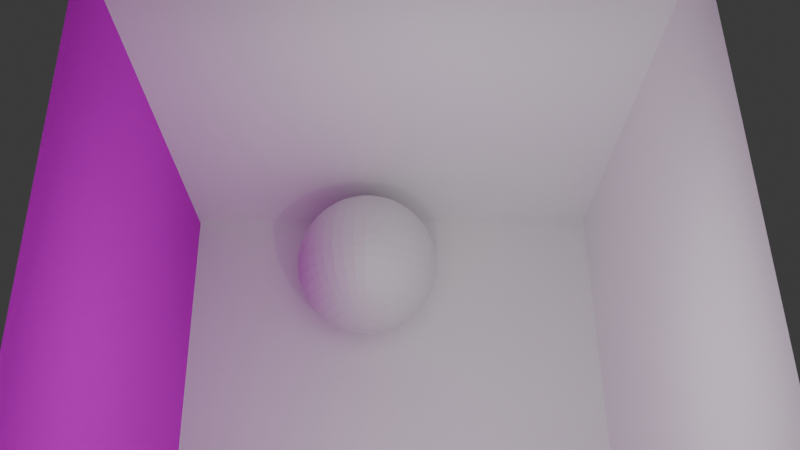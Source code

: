 # Source: baseSceneLila.blend  (saved by Blender 4.4.32; exported with 4.5.12 LTS)
import bpy
from mathutils import Matrix  # noqa: F401  (used for matrix-valued properties, if any)

bpy.ops.wm.read_factory_settings(use_empty=True)
scene = bpy.context.scene
scene.name = 'Scene'

# ---- collections
col_collection = bpy.data.collections.new('Collection'); scene.collection.children.link(col_collection)

# ---- materials (node trees are filled in below, after node groups)
mat_material_002 = bpy.data.materials.new('Material.002')
mat_material_002.preview_render_type = 'CUBE'
mat_material_003 = bpy.data.materials.new('Material.003')
mat_material_001 = bpy.data.materials.new('Material.001')

# ---- material node trees
mat_material_002.use_nodes = True; mat_material_002.node_tree.nodes.clear()
_N = mat_material_002.node_tree.nodes; _L = mat_material_002.node_tree.links
n0 = _N.new('ShaderNodeBsdfPrincipled'); n0.name = 'Principled BSDF'; n0.location = (10, 300)
n0.inputs[0].default_value = (1.0, 1.0, 1.0, 1.0)
n1 = _N.new('ShaderNodeOutputMaterial'); n1.name = 'Material Output'; n1.location = (300, 300)
_L.new(n0.outputs[0], n1.inputs[0])
n1.is_active_output = True
mat_material_003.use_nodes = True; mat_material_003.node_tree.nodes.clear()
_N = mat_material_003.node_tree.nodes; _L = mat_material_003.node_tree.links
n0 = _N.new('ShaderNodeBsdfPrincipled'); n0.name = 'Principled BSDF'; n0.location = (10, 300)
n0.inputs[0].default_value = (0.7847, 0.0, 0.8001, 1.0)
n0.inputs[2].default_value = 1.0
n0.inputs[3].default_value = 1.0
n1 = _N.new('ShaderNodeOutputMaterial'); n1.name = 'Material Output'; n1.location = (300, 300)
_L.new(n0.outputs[0], n1.inputs[0])
n1.is_active_output = True
mat_material_001.use_nodes = True; mat_material_001.node_tree.nodes.clear()
_N = mat_material_001.node_tree.nodes; _L = mat_material_001.node_tree.links
n0 = _N.new('ShaderNodeBsdfPrincipled'); n0.name = 'Principled BSDF'; n0.location = (10, 300)
n0.inputs[1].default_value = 0.1205
n0.inputs[2].default_value = 0.7
n0.inputs[3].default_value = 2.6
n1 = _N.new('ShaderNodeOutputMaterial'); n1.name = 'Material Output'; n1.location = (300, 300)
_L.new(n0.outputs[0], n1.inputs[0])
n1.is_active_output = True

# ---- world
world_world = bpy.data.worlds.new('World'); scene.world = world_world
world_world.use_nodes = True; world_world.node_tree.nodes.clear()
_N = world_world.node_tree.nodes; _L = world_world.node_tree.links
n0 = _N.new('ShaderNodeOutputWorld'); n0.name = 'World Output'; n0.location = (300, 300)
n1 = _N.new('ShaderNodeBackground'); n1.name = 'Background'; n1.location = (10, 300)
n1.inputs[0].default_value = (0.05088, 0.05088, 0.05088, 1.0)
_L.new(n1.outputs[0], n0.inputs[0])
n0.is_active_output = True
world_world.color = (0.05088, 0.05088, 0.05088)
world_world.sun_shadow_jitter_overblur = 0.0

# ---- cameras
cam_camera = bpy.data.cameras.new('Camera')
cam_camera.clip_end = 100.0
cam_camera.lens = 40.0
cam_camera.ortho_scale = 7.314

# ---- lights
light_light = bpy.data.lights.new('Light', 'POINT')
light_light.energy = 700.0
light_light.shadow_soft_size = 0.1
light_area = bpy.data.lights.new('Area', 'AREA')
light_area.energy = 500.0
light_area.size = 9.993
light_area.size_y = 1.0

# ---- meshes
me_cube_001 = bpy.data.meshes.new('Cube.001')
me_cube_001.from_pydata([(-1.0, -1.0, -1.0), (-1.0, -1.0, 1.0), (-1.0, 1.0, -1.0), (-1.0, 1.0, 1.0), (1.0, -1.0, -1.0), (1.0, -1.0, 1.0), (1.0, 1.0, -1.0), (1.0, 1.0, 1.0)], [], [(0, 1, 3, 2), (2, 3, 7, 6), (6, 7, 5, 4), (4, 5, 1, 0), (2, 6, 4, 0)])
me_cube_001.polygons.foreach_set('material_index', [0, 0, 0, 1, 0])
_uv = me_cube_001.uv_layers.new(name='UVMap')
_uv.uv.foreach_set('vector', [0.375, 0.0, 0.625, 0.0, 0.625, 0.25, 0.375, 0.25, 0.375, 0.25, 0.625, 0.25, 0.625, 0.5, 0.375, 0.5, 0.375, 0.5, 0.625, 0.5, 0.625, 0.75, 0.375, 0.75, 0.375, 0.75, 0.625, 0.75, 0.625, 1.0, 0.375, 1.0, 0.125, 0.5, 0.375, 0.5, 0.375, 0.75, 0.125, 0.75])
me_cube_001.materials.append(mat_material_002)
me_cube_001.materials.append(mat_material_003)
me_cube_001.update()
me_sphere_001 = bpy.data.meshes.new('Sphere.001')
me_sphere_001.from_pydata([(0.0, 0.309, 0.9511), (0.0, 0.5878, 0.809), (0.0, 0.7071, 0.7071), (0.0, 0.809, 0.5878), (0.0, 0.891, 0.454), (0.0, 0.9511, 0.309), (0.0, 0.9877, 0.1564), (0.0, 1.0, 0.0), (0.0, 0.9511, -0.309), (0.0, 0.891, -0.454), (0.0, 0.809, -0.5878), (0.0, 0.7071, -0.7071), (0.0, 0.309, -0.9511), (0.0, 0.1564, -0.9877), (0.02447, 0.1545, 0.9877), (0.04834, 0.3052, 0.9511), (0.07102, 0.4484, 0.891), (0.09195, 0.5805, 0.809), (0.1106, 0.6984, 0.7071), (0.1266, 0.7991, 0.5878), (0.1394, 0.88, 0.454), (0.1488, 0.9393, 0.309), (0.1545, 0.9755, 0.1564), (0.1564, 0.9877, 0.0), (0.1545, 0.9755, -0.1564), (0.1488, 0.9393, -0.309), (0.1394, 0.88, -0.454), (0.1266, 0.7991, -0.5878), (0.1106, 0.6984, -0.7071), (0.09195, 0.5805, -0.809), (0.07102, 0.4484, -0.891), (0.04834, 0.3052, -0.9511), (0.02447, 0.1545, -0.9877), (0.04834, 0.1488, 0.9877), (0.09549, 0.2939, 0.9511), (0.1403, 0.4318, 0.891), (0.1816, 0.559, 0.809), (0.2185, 0.6725, 0.7071), (0.25, 0.7694, 0.5878), (0.2753, 0.8474, 0.454), (0.2939, 0.9045, 0.309), (0.3052, 0.9393, 0.1564), (0.309, 0.9511, 0.0), (0.3052, 0.9393, -0.1564), (0.2939, 0.9045, -0.309), (0.2753, 0.8474, -0.454), (0.25, 0.7694, -0.5878), (0.2185, 0.6725, -0.7071), (0.1816, 0.559, -0.809), (0.1403, 0.4318, -0.891), (0.09549, 0.2939, -0.9511), (0.04834, 0.1488, -0.9877), (0.07102, 0.1394, 0.9877), (0.1403, 0.2753, 0.9511), (0.2061, 0.4045, 0.891), (0.2668, 0.5237, 0.809), (0.321, 0.63, 0.7071), (0.3673, 0.7208, 0.5878), (0.4045, 0.7939, 0.454), (0.4318, 0.8474, 0.309), (0.4484, 0.88, 0.1564), (0.454, 0.891, 0.0), (0.4484, 0.88, -0.1564), (0.4318, 0.8474, -0.309), (0.4045, 0.7939, -0.454), (0.3673, 0.7208, -0.5878), (0.321, 0.63, -0.7071), (0.2668, 0.5237, -0.809), (0.2061, 0.4045, -0.891), (0.1403, 0.2753, -0.9511), (0.07102, 0.1394, -0.9877), (0.09195, 0.1266, 0.9877), (0.1816, 0.25, 0.9511), (0.2668, 0.3673, 0.891), (0.3455, 0.4755, 0.809), (0.4156, 0.5721, 0.7071), (0.4755, 0.6545, 0.5878), (0.5237, 0.7208, 0.454), (0.559, 0.7694, 0.309), (0.5805, 0.7991, 0.1564), (0.5878, 0.809, 0.0), (0.5805, 0.7991, -0.1564), (0.559, 0.7694, -0.309), (0.5237, 0.7208, -0.454), (0.4755, 0.6545, -0.5878), (0.4156, 0.5721, -0.7071), (0.3455, 0.4755, -0.809), (0.2668, 0.3673, -0.891), (0.1816, 0.25, -0.9511), (0.09195, 0.1266, -0.9877), (0.0, 0.0, -1.0), (0.1106, 0.1106, 0.9877), (0.2185, 0.2185, 0.9511), (0.321, 0.321, 0.891), (0.4156, 0.4156, 0.809), (0.5, 0.5, 0.7071), (0.5721, 0.5721, 0.5878), (0.63, 0.63, 0.454), (0.6725, 0.6725, 0.309), (0.6984, 0.6984, 0.1564), (0.7071, 0.7071, 0.0), (0.6984, 0.6984, -0.1564), (0.6725, 0.6725, -0.309), (0.63, 0.63, -0.454), (0.5721, 0.5721, -0.5878), (0.5, 0.5, -0.7071), (0.4156, 0.4156, -0.809), (0.321, 0.321, -0.891), (0.2185, 0.2185, -0.9511), (0.1106, 0.1106, -0.9877), (0.1266, 0.09195, 0.9877), (0.25, 0.1816, 0.9511), (0.3673, 0.2668, 0.891), (0.4755, 0.3455, 0.809), (0.5721, 0.4156, 0.7071), (0.6545, 0.4755, 0.5878), (0.7208, 0.5237, 0.454), (0.7694, 0.559, 0.309), (0.7991, 0.5805, 0.1564), (0.809, 0.5878, 0.0), (0.7991, 0.5805, -0.1564), (0.7694, 0.559, -0.309), (0.7208, 0.5237, -0.454), (0.6545, 0.4755, -0.5878), (0.5721, 0.4156, -0.7071), (0.4755, 0.3455, -0.809), (0.3673, 0.2668, -0.891), (0.25, 0.1816, -0.9511), (0.1266, 0.09195, -0.9877), (0.1394, 0.07102, 0.9877), (0.2753, 0.1403, 0.9511), (0.4045, 0.2061, 0.891), (0.5237, 0.2668, 0.809), (0.63, 0.321, 0.7071), (0.7208, 0.3673, 0.5878), (0.7939, 0.4045, 0.454), (0.8474, 0.4318, 0.309), (0.88, 0.4484, 0.1564), (0.891, 0.454, 0.0), (0.88, 0.4484, -0.1564), (0.8474, 0.4318, -0.309), (0.7939, 0.4045, -0.454), (0.7208, 0.3673, -0.5878), (0.63, 0.321, -0.7071), (0.5237, 0.2668, -0.809), (0.4045, 0.2061, -0.891), (0.2753, 0.1403, -0.9511), (0.1394, 0.07102, -0.9877), (0.1488, 0.04834, 0.9877), (0.2939, 0.09549, 0.9511), (0.4318, 0.1403, 0.891), (0.559, 0.1816, 0.809), (0.6725, 0.2185, 0.7071), (0.7694, 0.25, 0.5878), (0.8474, 0.2753, 0.454), (0.9045, 0.2939, 0.309), (0.9393, 0.3052, 0.1564), (0.9511, 0.309, 0.0), (0.9393, 0.3052, -0.1564), (0.9045, 0.2939, -0.309), (0.8474, 0.2753, -0.454), (0.7694, 0.25, -0.5878), (0.6725, 0.2185, -0.7071), (0.559, 0.1816, -0.809), (0.4318, 0.1403, -0.891), (0.2939, 0.09549, -0.9511), (0.1488, 0.04834, -0.9877), (0.1545, 0.02447, 0.9877), (0.3052, 0.04834, 0.9511), (0.4484, 0.07102, 0.891), (0.5805, 0.09195, 0.809), (0.6984, 0.1106, 0.7071), (0.7991, 0.1266, 0.5878), (0.88, 0.1394, 0.454), (0.9393, 0.1488, 0.309), (0.9755, 0.1545, 0.1564), (0.9877, 0.1564, 0.0), (0.9755, 0.1545, -0.1564), (0.9393, 0.1488, -0.309), (0.88, 0.1394, -0.454), (0.7991, 0.1266, -0.5878), (0.6984, 0.1106, -0.7071), (0.5805, 0.09195, -0.809), (0.4484, 0.07102, -0.891), (0.3052, 0.04834, -0.9511), (0.1545, 0.02447, -0.9877), (0.1564, -2.049e-08, 0.9877), (0.309, -3.725e-08, 0.9511), (0.454, 2.235e-08, 0.891), (0.5878, -1.49e-08, 0.809), (0.7071, -5.215e-08, 0.7071), (0.809, -8.941e-08, 0.5878), (0.891, -5.96e-08, 0.454), (0.9511, -7.451e-08, 0.309), (0.9877, -5.96e-08, 0.1564), (1.0, -1.043e-07, 0.0), (0.9877, -5.96e-08, -0.1564), (0.9511, -7.451e-08, -0.309), (0.891, -5.96e-08, -0.454), (0.809, -8.941e-08, -0.5878), (0.7071, -5.215e-08, -0.7071), (0.5878, -1.49e-08, -0.809), (0.454, 2.235e-08, -0.891), (0.309, -3.725e-08, -0.9511), (0.1564, -2.049e-08, -0.9877), (0.1545, -0.02447, 0.9877), (0.3052, -0.04834, 0.9511), (0.4484, -0.07102, 0.891), (0.5805, -0.09195, 0.809), (0.6984, -0.1106, 0.7071), (0.7991, -0.1266, 0.5878), (0.88, -0.1394, 0.454), (0.9393, -0.1488, 0.309), (0.9755, -0.1545, 0.1564), (0.9877, -0.1564, 0.0), (0.9755, -0.1545, -0.1564), (0.9393, -0.1488, -0.309), (0.88, -0.1394, -0.454), (0.7991, -0.1266, -0.5878), (0.6984, -0.1106, -0.7071), (0.5805, -0.09195, -0.809), (0.4484, -0.07102, -0.891), (0.3052, -0.04834, -0.9511), (0.1545, -0.02447, -0.9877), (0.1488, -0.04834, 0.9877), (0.2939, -0.09549, 0.9511), (0.4318, -0.1403, 0.891), (0.559, -0.1816, 0.809), (0.6725, -0.2185, 0.7071), (0.7694, -0.25, 0.5878), (0.8474, -0.2753, 0.454), (0.9045, -0.2939, 0.309), (0.9393, -0.3052, 0.1564), (0.9511, -0.309, 0.0), (0.9393, -0.3052, -0.1564), (0.9045, -0.2939, -0.309), (0.8474, -0.2753, -0.454), (0.7694, -0.25, -0.5878), (0.6725, -0.2185, -0.7071), (0.559, -0.1816, -0.809), (0.4318, -0.1403, -0.891), (0.2939, -0.09549, -0.9511), (0.1488, -0.04834, -0.9877), (0.1394, -0.07102, 0.9877), (0.2753, -0.1403, 0.9511), (0.4045, -0.2061, 0.891), (0.5237, -0.2668, 0.809), (0.63, -0.321, 0.7071), (0.7208, -0.3673, 0.5878), (0.7939, -0.4045, 0.454), (0.8474, -0.4318, 0.309), (0.88, -0.4484, 0.1564), (0.891, -0.454, 0.0), (0.88, -0.4484, -0.1564), (0.8474, -0.4318, -0.309), (0.7939, -0.4045, -0.454), (0.7208, -0.3673, -0.5878), (0.63, -0.321, -0.7071), (0.5237, -0.2668, -0.809), (0.4045, -0.2061, -0.891), (0.2753, -0.1403, -0.9511), (0.1394, -0.07102, -0.9877), (0.1266, -0.09195, 0.9877), (0.25, -0.1816, 0.9511), (0.3673, -0.2668, 0.891), (0.4755, -0.3455, 0.809), (0.5721, -0.4156, 0.7071), (0.6545, -0.4755, 0.5878), (0.7208, -0.5237, 0.454), (0.7694, -0.559, 0.309), (0.7991, -0.5805, 0.1564), (0.809, -0.5878, 0.0), (0.7991, -0.5805, -0.1564), (0.7694, -0.559, -0.309), (0.7208, -0.5237, -0.454), (0.6545, -0.4755, -0.5878), (0.5721, -0.4156, -0.7071), (0.4755, -0.3455, -0.809), (0.3673, -0.2668, -0.891), (0.25, -0.1816, -0.9511), (0.1266, -0.09195, -0.9877), (0.1106, -0.1106, 0.9877), (0.2185, -0.2185, 0.9511), (0.321, -0.321, 0.891), (0.4156, -0.4156, 0.809), (0.5, -0.5, 0.7071), (0.5721, -0.5721, 0.5878), (0.63, -0.63, 0.454), (0.6725, -0.6725, 0.309), (0.6984, -0.6984, 0.1564), (0.7071, -0.7071, 0.0), (0.6984, -0.6984, -0.1564), (0.6725, -0.6725, -0.309), (0.63, -0.63, -0.454), (0.5721, -0.5721, -0.5878), (0.5, -0.5, -0.7071), (0.4156, -0.4156, -0.809), (0.321, -0.321, -0.891), (0.2185, -0.2185, -0.9511), (0.1106, -0.1106, -0.9877), (0.09195, -0.1266, 0.9877), (0.1816, -0.25, 0.9511), (0.2668, -0.3673, 0.891), (0.3455, -0.4755, 0.809), (0.4156, -0.5721, 0.7071), (0.4755, -0.6545, 0.5878), (0.5237, -0.7208, 0.454), (0.559, -0.7694, 0.309), (0.5805, -0.7991, 0.1564), (0.5878, -0.809, 0.0), (0.5805, -0.7991, -0.1564), (0.559, -0.7694, -0.309), (0.5237, -0.7208, -0.454), (0.4755, -0.6545, -0.5878), (0.4156, -0.5721, -0.7071), (0.3455, -0.4755, -0.809), (0.2668, -0.3673, -0.891), (0.1816, -0.25, -0.9511), (0.09195, -0.1266, -0.9877), (0.07102, -0.1394, 0.9877), (0.1403, -0.2753, 0.9511), (0.2061, -0.4045, 0.891), (0.2668, -0.5237, 0.809), (0.321, -0.63, 0.7071), (0.3673, -0.7208, 0.5878), (0.4045, -0.7939, 0.454), (0.4318, -0.8474, 0.309), (0.4484, -0.88, 0.1564), (0.454, -0.891, 0.0), (0.4484, -0.88, -0.1564), (0.4318, -0.8474, -0.309), (0.4045, -0.7939, -0.454), (0.3673, -0.7208, -0.5878), (0.321, -0.63, -0.7071), (0.2668, -0.5237, -0.809), (0.2061, -0.4045, -0.891), (0.1403, -0.2753, -0.9511), (0.07102, -0.1394, -0.9877), (0.04834, -0.1488, 0.9877), (0.09549, -0.2939, 0.9511), (0.1403, -0.4318, 0.891), (0.1816, -0.559, 0.809), (0.2185, -0.6725, 0.7071), (0.25, -0.7694, 0.5878), (0.2753, -0.8474, 0.454), (0.2939, -0.9045, 0.309), (0.3052, -0.9393, 0.1564), (0.309, -0.9511, 0.0), (0.3052, -0.9393, -0.1564), (0.2939, -0.9045, -0.309), (0.2753, -0.8474, -0.454), (0.25, -0.7694, -0.5878), (0.2185, -0.6725, -0.7071), (0.1816, -0.559, -0.809), (0.1403, -0.4318, -0.891), (0.09549, -0.2939, -0.9511), (0.04834, -0.1488, -0.9877), (0.02447, -0.1545, 0.9877), (0.04834, -0.3052, 0.9511), (0.07102, -0.4484, 0.891), (0.09195, -0.5805, 0.809), (0.1106, -0.6984, 0.7071), (0.1266, -0.7991, 0.5878), (0.1394, -0.88, 0.454), (0.1488, -0.9393, 0.309), (0.1545, -0.9755, 0.1564), (0.1564, -0.9877, 0.0), (0.1545, -0.9755, -0.1564), (0.1488, -0.9393, -0.309), (0.1394, -0.88, -0.454), (0.1266, -0.7991, -0.5878), (0.1106, -0.6984, -0.7071), (0.09195, -0.5805, -0.809), (0.07102, -0.4484, -0.891), (0.04834, -0.3052, -0.9511), (0.02447, -0.1545, -0.9877), (-2.98e-08, -0.1564, 0.9877), (-5.215e-08, -0.309, 0.9511), (2.235e-08, -0.454, 0.891), (-6.706e-08, -0.5878, 0.809), (-5.215e-08, -0.7071, 0.7071), (-1.341e-07, -0.809, 0.5878), (-1.043e-07, -0.891, 0.454), (-2.533e-07, -0.9511, 0.309), (-8.941e-08, -0.9877, 0.1564), (-1.639e-07, -1.0, 0.0), (-8.941e-08, -0.9877, -0.1564), (-2.533e-07, -0.9511, -0.309), (-1.043e-07, -0.891, -0.454), (-1.341e-07, -0.809, -0.5878), (-5.215e-08, -0.7071, -0.7071), (-6.706e-08, -0.5878, -0.809), (2.235e-08, -0.454, -0.891), (-5.215e-08, -0.309, -0.9511), (-2.98e-08, -0.1564, -0.9877), (-0.02447, -0.1545, 0.9877), (-0.04834, -0.3052, 0.9511), (-0.07102, -0.4484, 0.891), (-0.09195, -0.5805, 0.809), (-0.1106, -0.6984, 0.7071), (-0.1266, -0.7991, 0.5878), (-0.1394, -0.88, 0.454), (-0.1488, -0.9393, 0.309), (-0.1545, -0.9755, 0.1564), (-0.1564, -0.9877, 0.0), (-0.1545, -0.9755, -0.1564), (-0.1488, -0.9393, -0.309), (-0.1394, -0.88, -0.454), (-0.1266, -0.7991, -0.5878), (-0.1106, -0.6984, -0.7071), (-0.09195, -0.5805, -0.809), (-0.07102, -0.4484, -0.891), (-0.04834, -0.3052, -0.9511), (-0.02447, -0.1545, -0.9877), (-0.04834, -0.1488, 0.9877), (-0.09549, -0.2939, 0.9511), (-0.1403, -0.4318, 0.891), (-0.1816, -0.559, 0.809), (-0.2185, -0.6725, 0.7071), (-0.25, -0.7694, 0.5878), (-0.2753, -0.8474, 0.454), (-0.2939, -0.9045, 0.309), (-0.3052, -0.9393, 0.1564), (-0.309, -0.9511, 0.0), (-0.3052, -0.9393, -0.1564), (-0.2939, -0.9045, -0.309), (-0.2753, -0.8474, -0.454), (-0.25, -0.7694, -0.5878), (-0.2185, -0.6725, -0.7071), (-0.1816, -0.559, -0.809), (-0.1403, -0.4318, -0.891), (-0.09549, -0.2939, -0.9511), (-0.04834, -0.1488, -0.9877), (-0.07102, -0.1394, 0.9877), (-0.1403, -0.2753, 0.9511), (-0.2061, -0.4045, 0.891), (-0.2668, -0.5237, 0.809), (-0.321, -0.63, 0.7071), (-0.3673, -0.7208, 0.5878), (-0.4045, -0.7939, 0.454), (-0.4318, -0.8474, 0.309), (-0.4484, -0.88, 0.1564), (-0.454, -0.891, 0.0), (-0.4484, -0.88, -0.1564), (-0.4318, -0.8474, -0.309), (-0.4045, -0.7939, -0.454), (-0.3673, -0.7208, -0.5878), (-0.321, -0.63, -0.7071), (-0.2668, -0.5237, -0.809), (-0.2061, -0.4045, -0.891), (-0.1403, -0.2753, -0.9511), (-0.07102, -0.1394, -0.9877), (-0.09195, -0.1266, 0.9877), (-0.1816, -0.25, 0.9511), (-0.2668, -0.3673, 0.891), (-0.3455, -0.4755, 0.809), (-0.4156, -0.5721, 0.7071), (-0.4755, -0.6545, 0.5878), (-0.5237, -0.7208, 0.454), (-0.559, -0.7694, 0.309), (-0.5805, -0.7991, 0.1564), (-0.5878, -0.809, 0.0), (-0.5805, -0.7991, -0.1564), (-0.559, -0.7694, -0.309), (-0.5237, -0.7208, -0.454), (-0.4755, -0.6545, -0.5878), (-0.4156, -0.5721, -0.7071), (-0.3455, -0.4755, -0.809), (-0.2668, -0.3673, -0.891), (-0.1816, -0.25, -0.9511), (-0.09195, -0.1266, -0.9877), (-0.1106, -0.1106, 0.9877), (-0.2185, -0.2185, 0.9511), (-0.321, -0.321, 0.891), (-0.4156, -0.4156, 0.809), (-0.5, -0.5, 0.7071), (-0.5721, -0.5721, 0.5878), (-0.63, -0.63, 0.454), (-0.6725, -0.6725, 0.309), (-0.6984, -0.6984, 0.1564), (-0.7071, -0.7071, 0.0), (-0.6984, -0.6984, -0.1564), (-0.6725, -0.6725, -0.309), (-0.63, -0.63, -0.454), (-0.5721, -0.5721, -0.5878), (-0.5, -0.5, -0.7071), (-0.4156, -0.4156, -0.809), (-0.321, -0.321, -0.891), (-0.2185, -0.2185, -0.9511), (-0.1106, -0.1106, -0.9877), (-0.1266, -0.09195, 0.9877), (-0.25, -0.1816, 0.9511), (-0.3673, -0.2668, 0.891), (-0.4755, -0.3455, 0.809), (-0.5721, -0.4156, 0.7071), (-0.6545, -0.4755, 0.5878), (-0.7208, -0.5237, 0.454), (-0.7694, -0.559, 0.309), (-0.7991, -0.5805, 0.1564), (-0.809, -0.5878, 0.0), (-0.7991, -0.5805, -0.1564), (-0.7694, -0.559, -0.309), (-0.7208, -0.5237, -0.454), (-0.6545, -0.4755, -0.5878), (-0.5721, -0.4156, -0.7071), (-0.4755, -0.3455, -0.809), (-0.3673, -0.2668, -0.891), (-0.25, -0.1816, -0.9511), (-0.1266, -0.09195, -0.9877), (-0.1394, -0.07102, 0.9877), (-0.2753, -0.1403, 0.9511), (-0.4045, -0.2061, 0.891), (-0.5237, -0.2668, 0.809), (-0.63, -0.321, 0.7071), (-0.7208, -0.3673, 0.5878), (-0.7939, -0.4045, 0.454), (-0.8474, -0.4318, 0.309), (-0.88, -0.4484, 0.1564), (-0.891, -0.454, 0.0), (-0.88, -0.4484, -0.1564), (-0.8474, -0.4318, -0.309), (-0.7939, -0.4045, -0.454), (-0.7208, -0.3673, -0.5878), (-0.63, -0.321, -0.7071), (-0.5237, -0.2668, -0.809), (-0.4045, -0.2061, -0.891), (-0.2753, -0.1403, -0.9511), (-0.1394, -0.07102, -0.9877), (-0.1488, -0.04834, 0.9877), (-0.2939, -0.09549, 0.9511), (-0.4318, -0.1403, 0.891), (-0.559, -0.1816, 0.809), (-0.6725, -0.2185, 0.7071), (-0.7694, -0.25, 0.5878), (-0.8474, -0.2753, 0.454), (-0.9045, -0.2939, 0.309), (-0.9393, -0.3052, 0.1564), (-0.9511, -0.309, 0.0), (-0.9393, -0.3052, -0.1564), (-0.9045, -0.2939, -0.309), (-0.8474, -0.2753, -0.454), (-0.7694, -0.25, -0.5878), (-0.6725, -0.2185, -0.7071), (-0.559, -0.1816, -0.809), (-0.4318, -0.1403, -0.891), (-0.2939, -0.09549, -0.9511), (-0.1488, -0.04834, -0.9877), (0.0, 0.0, 1.0), (-0.1545, -0.02447, 0.9877), (-0.3052, -0.04834, 0.9511), (-0.4484, -0.07102, 0.891), (-0.5805, -0.09195, 0.809), (-0.6984, -0.1106, 0.7071), (-0.7991, -0.1266, 0.5878), (-0.88, -0.1394, 0.454), (-0.9393, -0.1488, 0.309), (-0.9755, -0.1545, 0.1564), (-0.9877, -0.1564, 0.0), (-0.9755, -0.1545, -0.1564), (-0.9393, -0.1488, -0.309), (-0.88, -0.1394, -0.454), (-0.7991, -0.1266, -0.5878), (-0.6984, -0.1106, -0.7071), (-0.5805, -0.09195, -0.809), (-0.4484, -0.07102, -0.891), (-0.3052, -0.04834, -0.9511), (-0.1545, -0.02447, -0.9877), (-0.1564, 2.421e-08, 0.9877), (-0.309, 5.588e-08, 0.9511), (-0.454, -2.235e-08, 0.891), (-0.5878, 1.118e-07, 0.809), (-0.7071, 3.725e-08, 0.7071), (-0.809, 1.937e-07, 0.5878), (-0.891, 1.639e-07, 0.454), (-0.9511, 3.129e-07, 0.309), (-0.9877, 1.192e-07, 0.1564), (-1.0, 2.235e-07, 0.0), (-0.9877, 1.192e-07, -0.1564), (-0.9511, 3.129e-07, -0.309), (-0.891, 1.639e-07, -0.454), (-0.809, 1.937e-07, -0.5878), (-0.7071, 3.725e-08, -0.7071), (-0.5878, 1.118e-07, -0.809), (-0.454, -2.235e-08, -0.891), (-0.309, 5.588e-08, -0.9511), (-0.1564, 2.421e-08, -0.9877), (-0.1545, 0.02447, 0.9877), (-0.3052, 0.04834, 0.9511), (-0.4484, 0.07102, 0.891), (-0.5805, 0.09195, 0.809), (-0.6984, 0.1106, 0.7071), (-0.7991, 0.1266, 0.5878), (-0.88, 0.1394, 0.454), (-0.9393, 0.1488, 0.309), (-0.9755, 0.1545, 0.1564), (-0.9877, 0.1564, 0.0), (-0.9755, 0.1545, -0.1564), (-0.9393, 0.1488, -0.309), (-0.88, 0.1394, -0.454), (-0.7991, 0.1266, -0.5878), (-0.6984, 0.1106, -0.7071), (-0.5805, 0.09195, -0.809), (-0.4484, 0.07102, -0.891), (-0.3052, 0.04834, -0.9511), (-0.1545, 0.02447, -0.9877), (-0.1488, 0.04834, 0.9877), (-0.2939, 0.09549, 0.9511), (-0.4318, 0.1403, 0.891), (-0.559, 0.1816, 0.809), (-0.6725, 0.2185, 0.7071), (-0.7694, 0.25, 0.5878), (-0.8474, 0.2753, 0.454), (-0.9045, 0.2939, 0.309), (-0.9393, 0.3052, 0.1564), (-0.9511, 0.309, 0.0), (-0.9393, 0.3052, -0.1564), (-0.9045, 0.2939, -0.309), (-0.8474, 0.2753, -0.454), (-0.7694, 0.25, -0.5878), (-0.6725, 0.2185, -0.7071), (-0.559, 0.1816, -0.809), (-0.4318, 0.1403, -0.891), (-0.2939, 0.09549, -0.9511), (-0.1488, 0.04834, -0.9877), (-0.1394, 0.07102, 0.9877), (-0.2753, 0.1403, 0.9511), (-0.4045, 0.2061, 0.891), (-0.5237, 0.2668, 0.809), (-0.63, 0.321, 0.7071), (-0.7208, 0.3673, 0.5878), (-0.7939, 0.4045, 0.454), (-0.8474, 0.4318, 0.309), (-0.88, 0.4484, 0.1564), (-0.891, 0.454, 0.0), (-0.88, 0.4484, -0.1564), (-0.8474, 0.4318, -0.309), (-0.7939, 0.4045, -0.454), (-0.7208, 0.3673, -0.5878), (-0.63, 0.321, -0.7071), (-0.5237, 0.2668, -0.809), (-0.4045, 0.2061, -0.891), (-0.2753, 0.1403, -0.9511), (-0.1394, 0.07102, -0.9877), (-0.1266, 0.09195, 0.9877), (-0.25, 0.1816, 0.9511), (-0.3673, 0.2668, 0.891), (-0.4755, 0.3455, 0.809), (-0.5721, 0.4156, 0.7071), (-0.6545, 0.4755, 0.5878), (-0.7208, 0.5237, 0.454), (-0.7694, 0.559, 0.309), (-0.7991, 0.5805, 0.1564), (-0.809, 0.5878, 0.0), (-0.7991, 0.5805, -0.1564), (-0.7694, 0.559, -0.309), (-0.7208, 0.5237, -0.454), (-0.6545, 0.4755, -0.5878), (-0.5721, 0.4156, -0.7071), (-0.4755, 0.3455, -0.809), (-0.3673, 0.2668, -0.891), (-0.25, 0.1816, -0.9511), (-0.1266, 0.09195, -0.9877), (-0.1106, 0.1106, 0.9877), (-0.2185, 0.2185, 0.9511), (-0.321, 0.321, 0.891), (-0.4156, 0.4156, 0.809), (-0.5, 0.5, 0.7071), (-0.5721, 0.5721, 0.5878), (-0.63, 0.63, 0.454), (-0.6725, 0.6725, 0.309), (-0.6984, 0.6984, 0.1564), (-0.7071, 0.7071, 0.0), (-0.6984, 0.6984, -0.1564), (-0.6725, 0.6725, -0.309), (-0.63, 0.63, -0.454), (-0.5721, 0.5721, -0.5878), (-0.5, 0.5, -0.7071), (-0.4156, 0.4156, -0.809), (-0.321, 0.321, -0.891), (-0.2185, 0.2185, -0.9511), (-0.1106, 0.1106, -0.9877), (-0.09195, 0.1266, 0.9877), (-0.1816, 0.25, 0.9511), (-0.2668, 0.3673, 0.891), (-0.3455, 0.4755, 0.809), (-0.4156, 0.5721, 0.7071), (-0.4755, 0.6545, 0.5878), (-0.5237, 0.7208, 0.454), (-0.559, 0.7694, 0.309), (-0.5805, 0.7991, 0.1564), (-0.5878, 0.809, 0.0), (-0.5805, 0.7991, -0.1564), (-0.559, 0.7694, -0.309), (-0.5237, 0.7208, -0.454), (-0.4755, 0.6545, -0.5878), (-0.4156, 0.5721, -0.7071), (-0.3455, 0.4755, -0.809), (-0.2668, 0.3673, -0.891), (-0.1816, 0.25, -0.9511), (-0.09195, 0.1266, -0.9877), (-0.07102, 0.1394, 0.9877), (-0.1403, 0.2753, 0.9511), (-0.2061, 0.4045, 0.891), (-0.2668, 0.5237, 0.809), (-0.321, 0.63, 0.7071), (-0.3673, 0.7208, 0.5878), (-0.4045, 0.7939, 0.454), (-0.4318, 0.8474, 0.309), (-0.4484, 0.88, 0.1564), (-0.454, 0.891, 0.0), (-0.4484, 0.88, -0.1564), (-0.4318, 0.8474, -0.309), (-0.4045, 0.7939, -0.454), (-0.3673, 0.7208, -0.5878), (-0.321, 0.63, -0.7071), (-0.2668, 0.5237, -0.809), (-0.2061, 0.4045, -0.891), (-0.1403, 0.2753, -0.9511), (-0.07102, 0.1394, -0.9877), (-0.04834, 0.1488, 0.9877), (-0.09549, 0.2939, 0.9511), (-0.1403, 0.4318, 0.891), (-0.1816, 0.559, 0.809), (-0.2185, 0.6725, 0.7071), (-0.25, 0.7694, 0.5878), (-0.2753, 0.8474, 0.454), (-0.2939, 0.9045, 0.309), (-0.3052, 0.9393, 0.1564), (-0.309, 0.9511, 0.0), (-0.3052, 0.9393, -0.1564), (-0.2939, 0.9045, -0.309), (-0.2753, 0.8474, -0.454), (-0.25, 0.7694, -0.5878), (-0.2185, 0.6725, -0.7071), (-0.1816, 0.559, -0.809), (-0.1403, 0.4318, -0.891), (-0.09549, 0.2939, -0.9511), (-0.04834, 0.1488, -0.9877), (-0.02447, 0.1545, 0.9877), (-0.04834, 0.3052, 0.9511), (-0.07102, 0.4484, 0.891), (-0.09195, 0.5805, 0.809), (-0.1106, 0.6984, 0.7071), (-0.1266, 0.7991, 0.5878), (-0.1394, 0.88, 0.454), (-0.1488, 0.9393, 0.309), (-0.1545, 0.9755, 0.1564), (-0.1564, 0.9877, 0.0), (-0.1545, 0.9755, -0.1564), (-0.1488, 0.9393, -0.309), (-0.1394, 0.88, -0.454), (-0.1266, 0.7991, -0.5878), (-0.1106, 0.6984, -0.7071), (-0.09195, 0.5805, -0.809), (-0.07102, 0.4484, -0.891), (-0.04834, 0.3052, -0.9511), (-0.02447, 0.1545, -0.9877), (3.166e-08, 0.1564, 0.9877), (-2.235e-08, 0.454, 0.891), (1.192e-07, 0.9877, -0.1564), (1.416e-07, 0.5878, -0.809), (-2.235e-08, 0.454, -0.891)], [], [(10, 9, 26, 27), (4, 3, 19, 20), (11, 10, 27, 28), (5, 4, 20, 21), (757, 547, 14), (760, 11, 28, 29), (6, 5, 21, 22), (0, 757, 14, 15), (761, 760, 29, 30), (7, 6, 22, 23), (758, 0, 15, 16), (12, 761, 30, 31), (759, 7, 23, 24), (1, 758, 16, 17), (13, 12, 31, 32), (8, 759, 24, 25), (2, 1, 17, 18), (90, 13, 32), (9, 8, 25, 26), (3, 2, 18, 19), (14, 547, 33), (29, 28, 47, 48), (22, 21, 40, 41), (15, 14, 33, 34), (30, 29, 48, 49), (23, 22, 41, 42), (16, 15, 34, 35), (31, 30, 49, 50), (24, 23, 42, 43), (17, 16, 35, 36), (32, 31, 50, 51), (25, 24, 43, 44), (18, 17, 36, 37), (90, 32, 51), (26, 25, 44, 45), (19, 18, 37, 38), (27, 26, 45, 46), (20, 19, 38, 39), (28, 27, 46, 47), (21, 20, 39, 40), (44, 43, 62, 63), (37, 36, 55, 56), (90, 51, 70), (45, 44, 63, 64), (38, 37, 56, 57), (46, 45, 64, 65), (39, 38, 57, 58), (47, 46, 65, 66), (40, 39, 58, 59), (33, 547, 52), (48, 47, 66, 67), (41, 40, 59, 60), (34, 33, 52, 53), (49, 48, 67, 68), (42, 41, 60, 61), (35, 34, 53, 54), (50, 49, 68, 69), (43, 42, 61, 62), (36, 35, 54, 55), (51, 50, 69, 70), (59, 58, 77, 78), (52, 547, 71), (67, 66, 85, 86), (60, 59, 78, 79), (53, 52, 71, 72), (68, 67, 86, 87), (61, 60, 79, 80), (54, 53, 72, 73), (69, 68, 87, 88), (62, 61, 80, 81), (55, 54, 73, 74), (70, 69, 88, 89), (63, 62, 81, 82), (56, 55, 74, 75), (90, 70, 89), (64, 63, 82, 83), (57, 56, 75, 76), (65, 64, 83, 84), (58, 57, 76, 77), (66, 65, 84, 85), (74, 73, 93, 94), (89, 88, 108, 109), (82, 81, 101, 102), (75, 74, 94, 95), (90, 89, 109), (83, 82, 102, 103), (76, 75, 95, 96), (84, 83, 103, 104), (77, 76, 96, 97), (85, 84, 104, 105), (78, 77, 97, 98), (71, 547, 91), (86, 85, 105, 106), (79, 78, 98, 99), (72, 71, 91, 92), (87, 86, 106, 107), (80, 79, 99, 100), (73, 72, 92, 93), (88, 87, 107, 108), (81, 80, 100, 101), (105, 104, 123, 124), (98, 97, 116, 117), (91, 547, 110), (106, 105, 124, 125), (99, 98, 117, 118), (92, 91, 110, 111), (107, 106, 125, 126), (100, 99, 118, 119), (93, 92, 111, 112), (108, 107, 126, 127), (101, 100, 119, 120), (94, 93, 112, 113), (109, 108, 127, 128), (102, 101, 120, 121), (95, 94, 113, 114), (90, 109, 128), (103, 102, 121, 122), (96, 95, 114, 115), (104, 103, 122, 123), (97, 96, 115, 116), (127, 126, 145, 146), (120, 119, 138, 139), (113, 112, 131, 132), (128, 127, 146, 147), (121, 120, 139, 140), (114, 113, 132, 133), (90, 128, 147), (122, 121, 140, 141), (115, 114, 133, 134), (123, 122, 141, 142), (116, 115, 134, 135), (124, 123, 142, 143), (117, 116, 135, 136), (110, 547, 129), (125, 124, 143, 144), (118, 117, 136, 137), (111, 110, 129, 130), (126, 125, 144, 145), (119, 118, 137, 138), (112, 111, 130, 131), (142, 141, 160, 161), (135, 134, 153, 154), (143, 142, 161, 162), (136, 135, 154, 155), (129, 547, 148), (144, 143, 162, 163), (137, 136, 155, 156), (130, 129, 148, 149), (145, 144, 163, 164), (138, 137, 156, 157), (131, 130, 149, 150), (146, 145, 164, 165), (139, 138, 157, 158), (132, 131, 150, 151), (147, 146, 165, 166), (140, 139, 158, 159), (133, 132, 151, 152), (90, 147, 166), (141, 140, 159, 160), (134, 133, 152, 153), (157, 156, 175, 176), (150, 149, 168, 169), (165, 164, 183, 184), (158, 157, 176, 177), (151, 150, 169, 170), (166, 165, 184, 185), (159, 158, 177, 178), (152, 151, 170, 171), (90, 166, 185), (160, 159, 178, 179), (153, 152, 171, 172), (161, 160, 179, 180), (154, 153, 172, 173), (162, 161, 180, 181), (155, 154, 173, 174), (148, 547, 167), (163, 162, 181, 182), (156, 155, 174, 175), (149, 148, 167, 168), (164, 163, 182, 183), (172, 171, 190, 191), (180, 179, 198, 199), (173, 172, 191, 192), (181, 180, 199, 200), (174, 173, 192, 193), (167, 547, 186), (182, 181, 200, 201), (175, 174, 193, 194), (168, 167, 186, 187), (183, 182, 201, 202), (176, 175, 194, 195), (169, 168, 187, 188), (184, 183, 202, 203), (177, 176, 195, 196), (170, 169, 188, 189), (185, 184, 203, 204), (178, 177, 196, 197), (171, 170, 189, 190), (90, 185, 204), (179, 178, 197, 198), (187, 186, 205, 206), (202, 201, 220, 221), (195, 194, 213, 214), (188, 187, 206, 207), (203, 202, 221, 222), (196, 195, 214, 215), (189, 188, 207, 208), (204, 203, 222, 223), (197, 196, 215, 216), (190, 189, 208, 209), (90, 204, 223), (198, 197, 216, 217), (191, 190, 209, 210), (199, 198, 217, 218), (192, 191, 210, 211), (200, 199, 218, 219), (193, 192, 211, 212), (186, 547, 205), (201, 200, 219, 220), (194, 193, 212, 213), (217, 216, 235, 236), (210, 209, 228, 229), (218, 217, 236, 237), (211, 210, 229, 230), (219, 218, 237, 238), (212, 211, 230, 231), (205, 547, 224), (220, 219, 238, 239), (213, 212, 231, 232), (206, 205, 224, 225), (221, 220, 239, 240), (214, 213, 232, 233), (207, 206, 225, 226), (222, 221, 240, 241), (215, 214, 233, 234), (208, 207, 226, 227), (223, 222, 241, 242), (216, 215, 234, 235), (209, 208, 227, 228), (90, 223, 242), (232, 231, 250, 251), (225, 224, 243, 244), (240, 239, 258, 259), (233, 232, 251, 252), (226, 225, 244, 245), (241, 240, 259, 260), (234, 233, 252, 253), (227, 226, 245, 246), (242, 241, 260, 261), (235, 234, 253, 254), (228, 227, 246, 247), (90, 242, 261), (236, 235, 254, 255), (229, 228, 247, 248), (237, 236, 255, 256), (230, 229, 248, 249), (238, 237, 256, 257), (231, 230, 249, 250), (224, 547, 243), (239, 238, 257, 258), (247, 246, 265, 266), (90, 261, 280), (255, 254, 273, 274), (248, 247, 266, 267), (256, 255, 274, 275), (249, 248, 267, 268), (257, 256, 275, 276), (250, 249, 268, 269), (243, 547, 262), (258, 257, 276, 277), (251, 250, 269, 270), (244, 243, 262, 263), (259, 258, 277, 278), (252, 251, 270, 271), (245, 244, 263, 264), (260, 259, 278, 279), (253, 252, 271, 272), (246, 245, 264, 265), (261, 260, 279, 280), (254, 253, 272, 273), (262, 547, 281), (277, 276, 295, 296), (270, 269, 288, 289), (263, 262, 281, 282), (278, 277, 296, 297), (271, 270, 289, 290), (264, 263, 282, 283), (279, 278, 297, 298), (272, 271, 290, 291), (265, 264, 283, 284), (280, 279, 298, 299), (273, 272, 291, 292), (266, 265, 284, 285), (90, 280, 299), (274, 273, 292, 293), (267, 266, 285, 286), (275, 274, 293, 294), (268, 267, 286, 287), (276, 275, 294, 295), (269, 268, 287, 288), (299, 298, 317, 318), (292, 291, 310, 311), (285, 284, 303, 304), (90, 299, 318), (293, 292, 311, 312), (286, 285, 304, 305), (294, 293, 312, 313), (287, 286, 305, 306), (295, 294, 313, 314), (288, 287, 306, 307), (281, 547, 300), (296, 295, 314, 315), (289, 288, 307, 308), (282, 281, 300, 301), (297, 296, 315, 316), (290, 289, 308, 309), (283, 282, 301, 302), (298, 297, 316, 317), (291, 290, 309, 310), (284, 283, 302, 303), (314, 313, 332, 333), (307, 306, 325, 326), (300, 547, 319), (315, 314, 333, 334), (308, 307, 326, 327), (301, 300, 319, 320), (316, 315, 334, 335), (309, 308, 327, 328), (302, 301, 320, 321), (317, 316, 335, 336), (310, 309, 328, 329), (303, 302, 321, 322), (318, 317, 336, 337), (311, 310, 329, 330), (304, 303, 322, 323), (90, 318, 337), (312, 311, 330, 331), (305, 304, 323, 324), (313, 312, 331, 332), (306, 305, 324, 325), (329, 328, 347, 348), (322, 321, 340, 341), (337, 336, 355, 356), (330, 329, 348, 349), (323, 322, 341, 342), (90, 337, 356), (331, 330, 349, 350), (324, 323, 342, 343), (332, 331, 350, 351), (325, 324, 343, 344), (333, 332, 351, 352), (326, 325, 344, 345), (319, 547, 338), (334, 333, 352, 353), (327, 326, 345, 346), (320, 319, 338, 339), (335, 334, 353, 354), (328, 327, 346, 347), (321, 320, 339, 340), (336, 335, 354, 355), (344, 343, 362, 363), (352, 351, 370, 371), (345, 344, 363, 364), (338, 547, 357), (353, 352, 371, 372), (346, 345, 364, 365), (339, 338, 357, 358), (354, 353, 372, 373), (347, 346, 365, 366), (340, 339, 358, 359), (355, 354, 373, 374), (348, 347, 366, 367), (341, 340, 359, 360), (356, 355, 374, 375), (349, 348, 367, 368), (342, 341, 360, 361), (90, 356, 375), (350, 349, 368, 369), (343, 342, 361, 362), (351, 350, 369, 370), (359, 358, 377, 378), (374, 373, 392, 393), (367, 366, 385, 386), (360, 359, 378, 379), (375, 374, 393, 394), (368, 367, 386, 387), (361, 360, 379, 380), (90, 375, 394), (369, 368, 387, 388), (362, 361, 380, 381), (370, 369, 388, 389), (363, 362, 381, 382), (371, 370, 389, 390), (364, 363, 382, 383), (357, 547, 376), (372, 371, 390, 391), (365, 364, 383, 384), (358, 357, 376, 377), (373, 372, 391, 392), (366, 365, 384, 385), (389, 388, 407, 408), (382, 381, 400, 401), (390, 389, 408, 409), (383, 382, 401, 402), (376, 547, 395), (391, 390, 409, 410), (384, 383, 402, 403), (377, 376, 395, 396), (392, 391, 410, 411), (385, 384, 403, 404), (378, 377, 396, 397), (393, 392, 411, 412), (386, 385, 404, 405), (379, 378, 397, 398), (394, 393, 412, 413), (387, 386, 405, 406), (380, 379, 398, 399), (90, 394, 413), (388, 387, 406, 407), (381, 380, 399, 400), (404, 403, 422, 423), (397, 396, 415, 416), (412, 411, 430, 431), (405, 404, 423, 424), (398, 397, 416, 417), (413, 412, 431, 432), (406, 405, 424, 425), (399, 398, 417, 418), (90, 413, 432), (407, 406, 425, 426), (400, 399, 418, 419), (408, 407, 426, 427), (401, 400, 419, 420), (409, 408, 427, 428), (402, 401, 420, 421), (395, 547, 414), (410, 409, 428, 429), (403, 402, 421, 422), (396, 395, 414, 415), (411, 410, 429, 430), (419, 418, 437, 438), (427, 426, 445, 446), (420, 419, 438, 439), (428, 427, 446, 447), (421, 420, 439, 440), (414, 547, 433), (429, 428, 447, 448), (422, 421, 440, 441), (415, 414, 433, 434), (430, 429, 448, 449), (423, 422, 441, 442), (416, 415, 434, 435), (431, 430, 449, 450), (424, 423, 442, 443), (417, 416, 435, 436), (432, 431, 450, 451), (425, 424, 443, 444), (418, 417, 436, 437), (90, 432, 451), (426, 425, 444, 445), (434, 433, 452, 453), (449, 448, 467, 468), (442, 441, 460, 461), (435, 434, 453, 454), (450, 449, 468, 469), (443, 442, 461, 462), (436, 435, 454, 455), (451, 450, 469, 470), (444, 443, 462, 463), (437, 436, 455, 456), (90, 451, 470), (445, 444, 463, 464), (438, 437, 456, 457), (446, 445, 464, 465), (439, 438, 457, 458), (447, 446, 465, 466), (440, 439, 458, 459), (433, 547, 452), (448, 447, 466, 467), (441, 440, 459, 460), (90, 470, 489), (464, 463, 482, 483), (457, 456, 475, 476), (465, 464, 483, 484), (458, 457, 476, 477), (466, 465, 484, 485), (459, 458, 477, 478), (452, 547, 471), (467, 466, 485, 486), (460, 459, 478, 479), (453, 452, 471, 472), (468, 467, 486, 487), (461, 460, 479, 480), (454, 453, 472, 473), (469, 468, 487, 488), (462, 461, 480, 481), (455, 454, 473, 474), (470, 469, 488, 489), (463, 462, 481, 482), (456, 455, 474, 475), (486, 485, 504, 505), (479, 478, 497, 498), (472, 471, 490, 491), (487, 486, 505, 506), (480, 479, 498, 499), (473, 472, 491, 492), (488, 487, 506, 507), (481, 480, 499, 500), (474, 473, 492, 493), (489, 488, 507, 508), (482, 481, 500, 501), (475, 474, 493, 494), (90, 489, 508), (483, 482, 501, 502), (476, 475, 494, 495), (484, 483, 502, 503), (477, 476, 495, 496), (485, 484, 503, 504), (478, 477, 496, 497), (471, 547, 490), (501, 500, 519, 520), (494, 493, 512, 513), (90, 508, 527), (502, 501, 520, 521), (495, 494, 513, 514), (503, 502, 521, 522), (496, 495, 514, 515), (504, 503, 522, 523), (497, 496, 515, 516), (490, 547, 509), (505, 504, 523, 524), (498, 497, 516, 517), (491, 490, 509, 510), (506, 505, 524, 525), (499, 498, 517, 518), (492, 491, 510, 511), (507, 506, 525, 526), (500, 499, 518, 519), (493, 492, 511, 512), (508, 507, 526, 527), (516, 515, 534, 535), (509, 547, 528), (524, 523, 542, 543), (517, 516, 535, 536), (510, 509, 528, 529), (525, 524, 543, 544), (518, 517, 536, 537), (511, 510, 529, 530), (526, 525, 544, 545), (519, 518, 537, 538), (512, 511, 530, 531), (527, 526, 545, 546), (520, 519, 538, 539), (513, 512, 531, 532), (90, 527, 546), (521, 520, 539, 540), (514, 513, 532, 533), (522, 521, 540, 541), (515, 514, 533, 534), (523, 522, 541, 542), (531, 530, 550, 551), (546, 545, 565, 566), (539, 538, 558, 559), (532, 531, 551, 552), (90, 546, 566), (540, 539, 559, 560), (533, 532, 552, 553), (541, 540, 560, 561), (534, 533, 553, 554), (542, 541, 561, 562), (535, 534, 554, 555), (528, 547, 548), (543, 542, 562, 563), (536, 535, 555, 556), (529, 528, 548, 549), (544, 543, 563, 564), (537, 536, 556, 557), (530, 529, 549, 550), (545, 544, 564, 565), (538, 537, 557, 558), (562, 561, 580, 581), (555, 554, 573, 574), (548, 547, 567), (563, 562, 581, 582), (556, 555, 574, 575), (549, 548, 567, 568), (564, 563, 582, 583), (557, 556, 575, 576), (550, 549, 568, 569), (565, 564, 583, 584), (558, 557, 576, 577), (551, 550, 569, 570), (566, 565, 584, 585), (559, 558, 577, 578), (552, 551, 570, 571), (90, 566, 585), (560, 559, 578, 579), (553, 552, 571, 572), (561, 560, 579, 580), (554, 553, 572, 573), (577, 576, 595, 596), (570, 569, 588, 589), (585, 584, 603, 604), (578, 577, 596, 597), (571, 570, 589, 590), (90, 585, 604), (579, 578, 597, 598), (572, 571, 590, 591), (580, 579, 598, 599), (573, 572, 591, 592), (581, 580, 599, 600), (574, 573, 592, 593), (567, 547, 586), (582, 581, 600, 601), (575, 574, 593, 594), (568, 567, 586, 587), (583, 582, 601, 602), (576, 575, 594, 595), (569, 568, 587, 588), (584, 583, 602, 603), (592, 591, 610, 611), (600, 599, 618, 619), (593, 592, 611, 612), (586, 547, 605), (601, 600, 619, 620), (594, 593, 612, 613), (587, 586, 605, 606), (602, 601, 620, 621), (595, 594, 613, 614), (588, 587, 606, 607), (603, 602, 621, 622), (596, 595, 614, 615), (589, 588, 607, 608), (604, 603, 622, 623), (597, 596, 615, 616), (590, 589, 608, 609), (90, 604, 623), (598, 597, 616, 617), (591, 590, 609, 610), (599, 598, 617, 618), (607, 606, 625, 626), (622, 621, 640, 641), (615, 614, 633, 634), (608, 607, 626, 627), (623, 622, 641, 642), (616, 615, 634, 635), (609, 608, 627, 628), (90, 623, 642), (617, 616, 635, 636), (610, 609, 628, 629), (618, 617, 636, 637), (611, 610, 629, 630), (619, 618, 637, 638), (612, 611, 630, 631), (605, 547, 624), (620, 619, 638, 639), (613, 612, 631, 632), (606, 605, 624, 625), (621, 620, 639, 640), (614, 613, 632, 633), (637, 636, 655, 656), (630, 629, 648, 649), (638, 637, 656, 657), (631, 630, 649, 650), (624, 547, 643), (639, 638, 657, 658), (632, 631, 650, 651), (625, 624, 643, 644), (640, 639, 658, 659), (633, 632, 651, 652), (626, 625, 644, 645), (641, 640, 659, 660), (634, 633, 652, 653), (627, 626, 645, 646), (642, 641, 660, 661), (635, 634, 653, 654), (628, 627, 646, 647), (90, 642, 661), (636, 635, 654, 655), (629, 628, 647, 648), (659, 658, 677, 678), (652, 651, 670, 671), (645, 644, 663, 664), (660, 659, 678, 679), (653, 652, 671, 672), (646, 645, 664, 665), (661, 660, 679, 680), (654, 653, 672, 673), (647, 646, 665, 666), (90, 661, 680), (655, 654, 673, 674), (648, 647, 666, 667), (656, 655, 674, 675), (649, 648, 667, 668), (657, 656, 675, 676), (650, 649, 668, 669), (643, 547, 662), (658, 657, 676, 677), (651, 650, 669, 670), (644, 643, 662, 663), (674, 673, 692, 693), (667, 666, 685, 686), (675, 674, 693, 694), (668, 667, 686, 687), (676, 675, 694, 695), (669, 668, 687, 688), (662, 547, 681), (677, 676, 695, 696), (670, 669, 688, 689), (663, 662, 681, 682), (678, 677, 696, 697), (671, 670, 689, 690), (664, 663, 682, 683), (679, 678, 697, 698), (672, 671, 690, 691), (665, 664, 683, 684), (680, 679, 698, 699), (673, 672, 691, 692), (666, 665, 684, 685), (90, 680, 699), (689, 688, 707, 708), (682, 681, 700, 701), (697, 696, 715, 716), (690, 689, 708, 709), (683, 682, 701, 702), (698, 697, 716, 717), (691, 690, 709, 710), (684, 683, 702, 703), (699, 698, 717, 718), (692, 691, 710, 711), (685, 684, 703, 704), (90, 699, 718), (693, 692, 711, 712), (686, 685, 704, 705), (694, 693, 712, 713), (687, 686, 705, 706), (695, 694, 713, 714), (688, 687, 706, 707), (681, 547, 700), (696, 695, 714, 715), (704, 703, 722, 723), (90, 718, 737), (712, 711, 730, 731), (705, 704, 723, 724), (713, 712, 731, 732), (706, 705, 724, 725), (714, 713, 732, 733), (707, 706, 725, 726), (700, 547, 719), (715, 714, 733, 734), (708, 707, 726, 727), (701, 700, 719, 720), (716, 715, 734, 735), (709, 708, 727, 728), (702, 701, 720, 721), (717, 716, 735, 736), (710, 709, 728, 729), (703, 702, 721, 722), (718, 717, 736, 737), (711, 710, 729, 730), (719, 547, 738), (734, 733, 752, 753), (727, 726, 745, 746), (720, 719, 738, 739), (735, 734, 753, 754), (728, 727, 746, 747), (721, 720, 739, 740), (736, 735, 754, 755), (729, 728, 747, 748), (722, 721, 740, 741), (737, 736, 755, 756), (730, 729, 748, 749), (723, 722, 741, 742), (90, 737, 756), (731, 730, 749, 750), (724, 723, 742, 743), (732, 731, 750, 751), (725, 724, 743, 744), (733, 732, 751, 752), (726, 725, 744, 745), (749, 748, 759, 8), (742, 741, 1, 2), (90, 756, 13), (750, 749, 8, 9), (743, 742, 2, 3), (751, 750, 9, 10), (744, 743, 3, 4), (752, 751, 10, 11), (745, 744, 4, 5), (738, 547, 757), (753, 752, 11, 760), (746, 745, 5, 6), (739, 738, 757, 0), (754, 753, 760, 761), (747, 746, 6, 7), (740, 739, 0, 758), (755, 754, 761, 12), (748, 747, 7, 759), (741, 740, 758, 1), (756, 755, 12, 13)])
_uv = me_sphere_001.uv_layers.new(name='UVMap')
_uv.uv.foreach_set('vector', [0.75, 0.3, 0.75, 0.35, 0.725, 0.35, 0.725, 0.3, 0.75, 0.65, 0.75, 0.7, 0.725, 0.7, 0.725, 0.65, 0.75, 0.25, 0.75, 0.3, 0.725, 0.3, 0.725, 0.25, 0.75, 0.6, 0.75, 0.65, 0.725, 0.65, 0.725, 0.6, 0.75, 0.95, 0.7375, 1.0, 0.725, 0.95, 0.75, 0.2, 0.75, 0.25, 0.725, 0.25, 0.725, 0.2, 0.75, 0.55, 0.75, 0.6, 0.725, 0.6, 0.725, 0.55, 0.75, 0.9, 0.75, 0.95, 0.725, 0.95, 0.725, 0.9, 0.75, 0.15, 0.75, 0.2, 0.725, 0.2, 0.725, 0.15, 0.75, 0.5, 0.75, 0.55, 0.725, 0.55, 0.725, 0.5, 0.75, 0.85, 0.75, 0.9, 0.725, 0.9, 0.725, 0.85, 0.75, 0.1, 0.75, 0.15, 0.725, 0.15, 0.725, 0.1, 0.75, 0.45, 0.75, 0.5, 0.725, 0.5, 0.725, 0.45, 0.75, 0.8, 0.75, 0.85, 0.725, 0.85, 0.725, 0.8, 0.75, 0.05, 0.75, 0.1, 0.725, 0.1, 0.725, 0.05, 0.75, 0.4, 0.75, 0.45, 0.725, 0.45, 0.725, 0.4, 0.75, 0.75, 0.75, 0.8, 0.725, 0.8, 0.725, 0.75, 0.7375, 5.96e-08, 0.75, 0.05, 0.725, 0.05, 0.75, 0.35, 0.75, 0.4, 0.725, 0.4, 0.725, 0.35, 0.75, 0.7, 0.75, 0.75, 0.725, 0.75, 0.725, 0.7, 0.725, 0.95, 0.7125, 1.0, 0.7, 0.95, 0.725, 0.2, 0.725, 0.25, 0.7, 0.25, 0.7, 0.2, 0.725, 0.55, 0.725, 0.6, 0.7, 0.6, 0.7, 0.55, 0.725, 0.9, 0.725, 0.95, 0.7, 0.95, 0.7, 0.9, 0.725, 0.15, 0.725, 0.2, 0.7, 0.2, 0.7, 0.15, 0.725, 0.5, 0.725, 0.55, 0.7, 0.55, 0.7, 0.5, 0.725, 0.85, 0.725, 0.9, 0.7, 0.9, 0.7, 0.85, 0.725, 0.1, 0.725, 0.15, 0.7, 0.15, 0.7, 0.1, 0.725, 0.45, 0.725, 0.5, 0.7, 0.5, 0.7, 0.45, 0.725, 0.8, 0.725, 0.85, 0.7, 0.85, 0.7, 0.8, 0.725, 0.05, 0.725, 0.1, 0.7, 0.1, 0.7, 0.05, 0.725, 0.4, 0.725, 0.45, 0.7, 0.45, 0.7, 0.4, 0.725, 0.75, 0.725, 0.8, 0.7, 0.8, 0.7, 0.75, 0.7125, 5.96e-08, 0.725, 0.05, 0.7, 0.05, 0.725, 0.35, 0.725, 0.4, 0.7, 0.4, 0.7, 0.35, 0.725, 0.7, 0.725, 0.75, 0.7, 0.75, 0.7, 0.7, 0.725, 0.3, 0.725, 0.35, 0.7, 0.35, 0.7, 0.3, 0.725, 0.65, 0.725, 0.7, 0.7, 0.7, 0.7, 0.65, 0.725, 0.25, 0.725, 0.3, 0.7, 0.3, 0.7, 0.25, 0.725, 0.6, 0.725, 0.65, 0.7, 0.65, 0.7, 0.6, 0.7, 0.4, 0.7, 0.45, 0.675, 0.45, 0.675, 0.4, 0.7, 0.75, 0.7, 0.8, 0.675, 0.8, 0.675, 0.75, 0.6875, 5.96e-08, 0.7, 0.05, 0.675, 0.05, 0.7, 0.35, 0.7, 0.4, 0.675, 0.4, 0.675, 0.35, 0.7, 0.7, 0.7, 0.75, 0.675, 0.75, 0.675, 0.7, 0.7, 0.3, 0.7, 0.35, 0.675, 0.35, 0.675, 0.3, 0.7, 0.65, 0.7, 0.7, 0.675, 0.7, 0.675, 0.65, 0.7, 0.25, 0.7, 0.3, 0.675, 0.3, 0.675, 0.25, 0.7, 0.6, 0.7, 0.65, 0.675, 0.65, 0.675, 0.6, 0.7, 0.95, 0.6875, 1.0, 0.675, 0.95, 0.7, 0.2, 0.7, 0.25, 0.675, 0.25, 0.675, 0.2, 0.7, 0.55, 0.7, 0.6, 0.675, 0.6, 0.675, 0.55, 0.7, 0.9, 0.7, 0.95, 0.675, 0.95, 0.675, 0.9, 0.7, 0.15, 0.7, 0.2, 0.675, 0.2, 0.675, 0.15, 0.7, 0.5, 0.7, 0.55, 0.675, 0.55, 0.675, 0.5, 0.7, 0.85, 0.7, 0.9, 0.675, 0.9, 0.675, 0.85, 0.7, 0.1, 0.7, 0.15, 0.675, 0.15, 0.675, 0.1, 0.7, 0.45, 0.7, 0.5, 0.675, 0.5, 0.675, 0.45, 0.7, 0.8, 0.7, 0.85, 0.675, 0.85, 0.675, 0.8, 0.7, 0.05, 0.7, 0.1, 0.675, 0.1, 0.675, 0.05, 0.675, 0.6, 0.675, 0.65, 0.65, 0.65, 0.65, 0.6, 0.675, 0.95, 0.6625, 1.0, 0.65, 0.95, 0.675, 0.2, 0.675, 0.25, 0.65, 0.25, 0.65, 0.2, 0.675, 0.55, 0.675, 0.6, 0.65, 0.6, 0.65, 0.55, 0.675, 0.9, 0.675, 0.95, 0.65, 0.95, 0.65, 0.9, 0.675, 0.15, 0.675, 0.2, 0.65, 0.2, 0.65, 0.15, 0.675, 0.5, 0.675, 0.55, 0.65, 0.55, 0.65, 0.5, 0.675, 0.85, 0.675, 0.9, 0.65, 0.9, 0.65, 0.85, 0.675, 0.1, 0.675, 0.15, 0.65, 0.15, 0.65, 0.1, 0.675, 0.45, 0.675, 0.5, 0.65, 0.5, 0.65, 0.45, 0.675, 0.8, 0.675, 0.85, 0.65, 0.85, 0.65, 0.8, 0.675, 0.05, 0.675, 0.1, 0.65, 0.1, 0.65, 0.05, 0.675, 0.4, 0.675, 0.45, 0.65, 0.45, 0.65, 0.4, 0.675, 0.75, 0.675, 0.8, 0.65, 0.8, 0.65, 0.75, 0.6625, 5.96e-08, 0.675, 0.05, 0.65, 0.05, 0.675, 0.35, 0.675, 0.4, 0.65, 0.4, 0.65, 0.35, 0.675, 0.7, 0.675, 0.75, 0.65, 0.75, 0.65, 0.7, 0.675, 0.3, 0.675, 0.35, 0.65, 0.35, 0.65, 0.3, 0.675, 0.65, 0.675, 0.7, 0.65, 0.7, 0.65, 0.65, 0.675, 0.25, 0.675, 0.3, 0.65, 0.3, 0.65, 0.25, 0.65, 0.8, 0.65, 0.85, 0.625, 0.85, 0.625, 0.8, 0.65, 0.05, 0.65, 0.1, 0.625, 0.1, 0.625, 0.05, 0.65, 0.4, 0.65, 0.45, 0.625, 0.45, 0.625, 0.4, 0.65, 0.75, 0.65, 0.8, 0.625, 0.8, 0.625, 0.75, 0.6375, 5.96e-08, 0.65, 0.05, 0.625, 0.05, 0.65, 0.35, 0.65, 0.4, 0.625, 0.4, 0.625, 0.35, 0.65, 0.7, 0.65, 0.75, 0.625, 0.75, 0.625, 0.7, 0.65, 0.3, 0.65, 0.35, 0.625, 0.35, 0.625, 0.3, 0.65, 0.65, 0.65, 0.7, 0.625, 0.7, 0.625, 0.65, 0.65, 0.25, 0.65, 0.3, 0.625, 0.3, 0.625, 0.25, 0.65, 0.6, 0.65, 0.65, 0.625, 0.65, 0.625, 0.6, 0.65, 0.95, 0.6375, 1.0, 0.625, 0.95, 0.65, 0.2, 0.65, 0.25, 0.625, 0.25, 0.625, 0.2, 0.65, 0.55, 0.65, 0.6, 0.625, 0.6, 0.625, 0.55, 0.65, 0.9, 0.65, 0.95, 0.625, 0.95, 0.625, 0.9, 0.65, 0.15, 0.65, 0.2, 0.625, 0.2, 0.625, 0.15, 0.65, 0.5, 0.65, 0.55, 0.625, 0.55, 0.625, 0.5, 0.65, 0.85, 0.65, 0.9, 0.625, 0.9, 0.625, 0.85, 0.65, 0.1, 0.65, 0.15, 0.625, 0.15, 0.625, 0.1, 0.65, 0.45, 0.65, 0.5, 0.625, 0.5, 0.625, 0.45, 0.625, 0.25, 0.625, 0.3, 0.6, 0.3, 0.6, 0.25, 0.625, 0.6, 0.625, 0.65, 0.6, 0.65, 0.6, 0.6, 0.625, 0.95, 0.6125, 1.0, 0.6, 0.95, 0.625, 0.2, 0.625, 0.25, 0.6, 0.25, 0.6, 0.2, 0.625, 0.55, 0.625, 0.6, 0.6, 0.6, 0.6, 0.55, 0.625, 0.9, 0.625, 0.95, 0.6, 0.95, 0.6, 0.9, 0.625, 0.15, 0.625, 0.2, 0.6, 0.2, 0.6, 0.15, 0.625, 0.5, 0.625, 0.55, 0.6, 0.55, 0.6, 0.5, 0.625, 0.85, 0.625, 0.9, 0.6, 0.9, 0.6, 0.85, 0.625, 0.1, 0.625, 0.15, 0.6, 0.15, 0.6, 0.1, 0.625, 0.45, 0.625, 0.5, 0.6, 0.5, 0.6, 0.45, 0.625, 0.8, 0.625, 0.85, 0.6, 0.85, 0.6, 0.8, 0.625, 0.05, 0.625, 0.1, 0.6, 0.1, 0.6, 0.05, 0.625, 0.4, 0.625, 0.45, 0.6, 0.45, 0.6, 0.4, 0.625, 0.75, 0.625, 0.8, 0.6, 0.8, 0.6, 0.75, 0.6125, 5.96e-08, 0.625, 0.05, 0.6, 0.05, 0.625, 0.35, 0.625, 0.4, 0.6, 0.4, 0.6, 0.35, 0.625, 0.7, 0.625, 0.75, 0.6, 0.75, 0.6, 0.7, 0.625, 0.3, 0.625, 0.35, 0.6, 0.35, 0.6, 0.3, 0.625, 0.65, 0.625, 0.7, 0.6, 0.7, 0.6, 0.65, 0.6, 0.1, 0.6, 0.15, 0.575, 0.15, 0.575, 0.1, 0.6, 0.45, 0.6, 0.5, 0.575, 0.5, 0.575, 0.45, 0.6, 0.8, 0.6, 0.85, 0.575, 0.85, 0.575, 0.8, 0.6, 0.05, 0.6, 0.1, 0.575, 0.1, 0.575, 0.05, 0.6, 0.4, 0.6, 0.45, 0.575, 0.45, 0.575, 0.4, 0.6, 0.75, 0.6, 0.8, 0.575, 0.8, 0.575, 0.75, 0.5875, 5.96e-08, 0.6, 0.05, 0.575, 0.05, 0.6, 0.35, 0.6, 0.4, 0.575, 0.4, 0.575, 0.35, 0.6, 0.7, 0.6, 0.75, 0.575, 0.75, 0.575, 0.7, 0.6, 0.3, 0.6, 0.35, 0.575, 0.35, 0.575, 0.3, 0.6, 0.65, 0.6, 0.7, 0.575, 0.7, 0.575, 0.65, 0.6, 0.25, 0.6, 0.3, 0.575, 0.3, 0.575, 0.25, 0.6, 0.6, 0.6, 0.65, 0.575, 0.65, 0.575, 0.6, 0.6, 0.95, 0.5875, 1.0, 0.575, 0.95, 0.6, 0.2, 0.6, 0.25, 0.575, 0.25, 0.575, 0.2, 0.6, 0.55, 0.6, 0.6, 0.575, 0.6, 0.575, 0.55, 0.6, 0.9, 0.6, 0.95, 0.575, 0.95, 0.575, 0.9, 0.6, 0.15, 0.6, 0.2, 0.575, 0.2, 0.575, 0.15, 0.6, 0.5, 0.6, 0.55, 0.575, 0.55, 0.575, 0.5, 0.6, 0.85, 0.6, 0.9, 0.575, 0.9, 0.575, 0.85, 0.575, 0.3, 0.575, 0.35, 0.55, 0.35, 0.55, 0.3, 0.575, 0.65, 0.575, 0.7, 0.55, 0.7, 0.55, 0.65, 0.575, 0.25, 0.575, 0.3, 0.55, 0.3, 0.55, 0.25, 0.575, 0.6, 0.575, 0.65, 0.55, 0.65, 0.55, 0.6, 0.575, 0.95, 0.5625, 1.0, 0.55, 0.95, 0.575, 0.2, 0.575, 0.25, 0.55, 0.25, 0.55, 0.2, 0.575, 0.55, 0.575, 0.6, 0.55, 0.6, 0.55, 0.55, 0.575, 0.9, 0.575, 0.95, 0.55, 0.95, 0.55, 0.9, 0.575, 0.15, 0.575, 0.2, 0.55, 0.2, 0.55, 0.15, 0.575, 0.5, 0.575, 0.55, 0.55, 0.55, 0.55, 0.5, 0.575, 0.85, 0.575, 0.9, 0.55, 0.9, 0.55, 0.85, 0.575, 0.1, 0.575, 0.15, 0.55, 0.15, 0.55, 0.1, 0.575, 0.45, 0.575, 0.5, 0.55, 0.5, 0.55, 0.45, 0.575, 0.8, 0.575, 0.85, 0.55, 0.85, 0.55, 0.8, 0.575, 0.05, 0.575, 0.1, 0.55, 0.1, 0.55, 0.05, 0.575, 0.4, 0.575, 0.45, 0.55, 0.45, 0.55, 0.4, 0.575, 0.75, 0.575, 0.8, 0.55, 0.8, 0.55, 0.75, 0.5625, 5.96e-08, 0.575, 0.05, 0.55, 0.05, 0.575, 0.35, 0.575, 0.4, 0.55, 0.4, 0.55, 0.35, 0.575, 0.7, 0.575, 0.75, 0.55, 0.75, 0.55, 0.7, 0.55, 0.5, 0.55, 0.55, 0.525, 0.55, 0.525, 0.5, 0.55, 0.85, 0.55, 0.9, 0.525, 0.9, 0.525, 0.85, 0.55, 0.1, 0.55, 0.15, 0.525, 0.15, 0.525, 0.1, 0.55, 0.45, 0.55, 0.5, 0.525, 0.5, 0.525, 0.45, 0.55, 0.8, 0.55, 0.85, 0.525, 0.85, 0.525, 0.8, 0.55, 0.05, 0.55, 0.1, 0.525, 0.1, 0.525, 0.05, 0.55, 0.4, 0.55, 0.45, 0.525, 0.45, 0.525, 0.4, 0.55, 0.75, 0.55, 0.8, 0.525, 0.8, 0.525, 0.75, 0.5375, 5.96e-08, 0.55, 0.05, 0.525, 0.05, 0.55, 0.35, 0.55, 0.4, 0.525, 0.4, 0.525, 0.35, 0.55, 0.7, 0.55, 0.75, 0.525, 0.75, 0.525, 0.7, 0.55, 0.3, 0.55, 0.35, 0.525, 0.35, 0.525, 0.3, 0.55, 0.65, 0.55, 0.7, 0.525, 0.7, 0.525, 0.65, 0.55, 0.25, 0.55, 0.3, 0.525, 0.3, 0.525, 0.25, 0.55, 0.6, 0.55, 0.65, 0.525, 0.65, 0.525, 0.6, 0.55, 0.95, 0.5375, 1.0, 0.525, 0.95, 0.55, 0.2, 0.55, 0.25, 0.525, 0.25, 0.525, 0.2, 0.55, 0.55, 0.55, 0.6, 0.525, 0.6, 0.525, 0.55, 0.55, 0.9, 0.55, 0.95, 0.525, 0.95, 0.525, 0.9, 0.55, 0.15, 0.55, 0.2, 0.525, 0.2, 0.525, 0.15, 0.525, 0.7, 0.525, 0.75, 0.5, 0.75, 0.5, 0.7, 0.525, 0.3, 0.525, 0.35, 0.5, 0.35, 0.5, 0.3, 0.525, 0.65, 0.525, 0.7, 0.5, 0.7, 0.5, 0.65, 0.525, 0.25, 0.525, 0.3, 0.5, 0.3, 0.5, 0.25, 0.525, 0.6, 0.525, 0.65, 0.5, 0.65, 0.5, 0.6, 0.525, 0.95, 0.5125, 1.0, 0.5, 0.95, 0.525, 0.2, 0.525, 0.25, 0.5, 0.25, 0.5, 0.2, 0.525, 0.55, 0.525, 0.6, 0.5, 0.6, 0.5, 0.55, 0.525, 0.9, 0.525, 0.95, 0.5, 0.95, 0.5, 0.9, 0.525, 0.15, 0.525, 0.2, 0.5, 0.2, 0.5, 0.15, 0.525, 0.5, 0.525, 0.55, 0.5, 0.55, 0.5, 0.5, 0.525, 0.85, 0.525, 0.9, 0.5, 0.9, 0.5, 0.85, 0.525, 0.1, 0.525, 0.15, 0.5, 0.15, 0.5, 0.1, 0.525, 0.45, 0.525, 0.5, 0.5, 0.5, 0.5, 0.45, 0.525, 0.8, 0.525, 0.85, 0.5, 0.85, 0.5, 0.8, 0.525, 0.05, 0.525, 0.1, 0.5, 0.1, 0.5, 0.05, 0.525, 0.4, 0.525, 0.45, 0.5, 0.45, 0.5, 0.4, 0.525, 0.75, 0.525, 0.8, 0.5, 0.8, 0.5, 0.75, 0.5125, 5.96e-08, 0.525, 0.05, 0.5, 0.05, 0.525, 0.35, 0.525, 0.4, 0.5, 0.4, 0.5, 0.35, 0.5, 0.9, 0.5, 0.95, 0.475, 0.95, 0.475, 0.9, 0.5, 0.15, 0.5, 0.2, 0.475, 0.2, 0.475, 0.15, 0.5, 0.5, 0.5, 0.55, 0.475, 0.55, 0.475, 0.5, 0.5, 0.85, 0.5, 0.9, 0.475, 0.9, 0.475, 0.85, 0.5, 0.1, 0.5, 0.15, 0.475, 0.15, 0.475, 0.1, 0.5, 0.45, 0.5, 0.5, 0.475, 0.5, 0.475, 0.45, 0.5, 0.8, 0.5, 0.85, 0.475, 0.85, 0.475, 0.8, 0.5, 0.05, 0.5, 0.1, 0.475, 0.1, 0.475, 0.05, 0.5, 0.4, 0.5, 0.45, 0.475, 0.45, 0.475, 0.4, 0.5, 0.75, 0.5, 0.8, 0.475, 0.8, 0.475, 0.75, 0.4875, 5.96e-08, 0.5, 0.05, 0.475, 0.05, 0.5, 0.35, 0.5, 0.4, 0.475, 0.4, 0.475, 0.35, 0.5, 0.7, 0.5, 0.75, 0.475, 0.75, 0.475, 0.7, 0.5, 0.3, 0.5, 0.35, 0.475, 0.35, 0.475, 0.3, 0.5, 0.65, 0.5, 0.7, 0.475, 0.7, 0.475, 0.65, 0.5, 0.25, 0.5, 0.3, 0.475, 0.3, 0.475, 0.25, 0.5, 0.6, 0.5, 0.65, 0.475, 0.65, 0.475, 0.6, 0.5, 0.95, 0.4875, 1.0, 0.475, 0.95, 0.5, 0.2, 0.5, 0.25, 0.475, 0.25, 0.475, 0.2, 0.5, 0.55, 0.5, 0.6, 0.475, 0.6, 0.475, 0.55, 0.475, 0.35, 0.475, 0.4, 0.45, 0.4, 0.45, 0.35, 0.475, 0.7, 0.475, 0.75, 0.45, 0.75, 0.45, 0.7, 0.475, 0.3, 0.475, 0.35, 0.45, 0.35, 0.45, 0.3, 0.475, 0.65, 0.475, 0.7, 0.45, 0.7, 0.45, 0.65, 0.475, 0.25, 0.475, 0.3, 0.45, 0.3, 0.45, 0.25, 0.475, 0.6, 0.475, 0.65, 0.45, 0.65, 0.45, 0.6, 0.475, 0.95, 0.4625, 1.0, 0.45, 0.95, 0.475, 0.2, 0.475, 0.25, 0.45, 0.25, 0.45, 0.2, 0.475, 0.55, 0.475, 0.6, 0.45, 0.6, 0.45, 0.55, 0.475, 0.9, 0.475, 0.95, 0.45, 0.95, 0.45, 0.9, 0.475, 0.15, 0.475, 0.2, 0.45, 0.2, 0.45, 0.15, 0.475, 0.5, 0.475, 0.55, 0.45, 0.55, 0.45, 0.5, 0.475, 0.85, 0.475, 0.9, 0.45, 0.9, 0.45, 0.85, 0.475, 0.1, 0.475, 0.15, 0.45, 0.15, 0.45, 0.1, 0.475, 0.45, 0.475, 0.5, 0.45, 0.5, 0.45, 0.45, 0.475, 0.8, 0.475, 0.85, 0.45, 0.85, 0.45, 0.8, 0.475, 0.05, 0.475, 0.1, 0.45, 0.1, 0.45, 0.05, 0.475, 0.4, 0.475, 0.45, 0.45, 0.45, 0.45, 0.4, 0.475, 0.75, 0.475, 0.8, 0.45, 0.8, 0.45, 0.75, 0.4625, 5.96e-08, 0.475, 0.05, 0.45, 0.05, 0.45, 0.55, 0.45, 0.6, 0.425, 0.6, 0.425, 0.55, 0.45, 0.9, 0.45, 0.95, 0.425, 0.95, 0.425, 0.9, 0.45, 0.15, 0.45, 0.2, 0.425, 0.2, 0.425, 0.15, 0.45, 0.5, 0.45, 0.55, 0.425, 0.55, 0.425, 0.5, 0.45, 0.85, 0.45, 0.9, 0.425, 0.9, 0.425, 0.85, 0.45, 0.1, 0.45, 0.15, 0.425, 0.15, 0.425, 0.1, 0.45, 0.45, 0.45, 0.5, 0.425, 0.5, 0.425, 0.45, 0.45, 0.8, 0.45, 0.85, 0.425, 0.85, 0.425, 0.8, 0.45, 0.05, 0.45, 0.1, 0.425, 0.1, 0.425, 0.05, 0.45, 0.4, 0.45, 0.45, 0.425, 0.45, 0.425, 0.4, 0.45, 0.75, 0.45, 0.8, 0.425, 0.8, 0.425, 0.75, 0.4375, 5.96e-08, 0.45, 0.05, 0.425, 0.05, 0.45, 0.35, 0.45, 0.4, 0.425, 0.4, 0.425, 0.35, 0.45, 0.7, 0.45, 0.75, 0.425, 0.75, 0.425, 0.7, 0.45, 0.3, 0.45, 0.35, 0.425, 0.35, 0.425, 0.3, 0.45, 0.65, 0.45, 0.7, 0.425, 0.7, 0.425, 0.65, 0.45, 0.25, 0.45, 0.3, 0.425, 0.3, 0.425, 0.25, 0.45, 0.6, 0.45, 0.65, 0.425, 0.65, 0.425, 0.6, 0.45, 0.95, 0.4375, 1.0, 0.425, 0.95, 0.45, 0.2, 0.45, 0.25, 0.425, 0.25, 0.425, 0.2, 0.425, 0.75, 0.425, 0.8, 0.4, 0.8, 0.4, 0.75, 0.4125, 5.96e-08, 0.425, 0.05, 0.4, 0.05, 0.425, 0.35, 0.425, 0.4, 0.4, 0.4, 0.4, 0.35, 0.425, 0.7, 0.425, 0.75, 0.4, 0.75, 0.4, 0.7, 0.425, 0.3, 0.425, 0.35, 0.4, 0.35, 0.4, 0.3, 0.425, 0.65, 0.425, 0.7, 0.4, 0.7, 0.4, 0.65, 0.425, 0.25, 0.425, 0.3, 0.4, 0.3, 0.4, 0.25, 0.425, 0.6, 0.425, 0.65, 0.4, 0.65, 0.4, 0.6, 0.425, 0.95, 0.4125, 1.0, 0.4, 0.95, 0.425, 0.2, 0.425, 0.25, 0.4, 0.25, 0.4, 0.2, 0.425, 0.55, 0.425, 0.6, 0.4, 0.6, 0.4, 0.55, 0.425, 0.9, 0.425, 0.95, 0.4, 0.95, 0.4, 0.9, 0.425, 0.15, 0.425, 0.2, 0.4, 0.2, 0.4, 0.15, 0.425, 0.5, 0.425, 0.55, 0.4, 0.55, 0.4, 0.5, 0.425, 0.85, 0.425, 0.9, 0.4, 0.9, 0.4, 0.85, 0.425, 0.1, 0.425, 0.15, 0.4, 0.15, 0.4, 0.1, 0.425, 0.45, 0.425, 0.5, 0.4, 0.5, 0.4, 0.45, 0.425, 0.8, 0.425, 0.85, 0.4, 0.85, 0.4, 0.8, 0.425, 0.05, 0.425, 0.1, 0.4, 0.1, 0.4, 0.05, 0.425, 0.4, 0.425, 0.45, 0.4, 0.45, 0.4, 0.4, 0.4, 0.95, 0.3875, 1.0, 0.375, 0.95, 0.4, 0.2, 0.4, 0.25, 0.375, 0.25, 0.375, 0.2, 0.4, 0.55, 0.4, 0.6, 0.375, 0.6, 0.375, 0.55, 0.4, 0.9, 0.4, 0.95, 0.375, 0.95, 0.375, 0.9, 0.4, 0.15, 0.4, 0.2, 0.375, 0.2, 0.375, 0.15, 0.4, 0.5, 0.4, 0.55, 0.375, 0.55, 0.375, 0.5, 0.4, 0.85, 0.4, 0.9, 0.375, 0.9, 0.375, 0.85, 0.4, 0.1, 0.4, 0.15, 0.375, 0.15, 0.375, 0.1, 0.4, 0.45, 0.4, 0.5, 0.375, 0.5, 0.375, 0.45, 0.4, 0.8, 0.4, 0.85, 0.375, 0.85, 0.375, 0.8, 0.4, 0.05, 0.4, 0.1, 0.375, 0.1, 0.375, 0.05, 0.4, 0.4, 0.4, 0.45, 0.375, 0.45, 0.375, 0.4, 0.4, 0.75, 0.4, 0.8, 0.375, 0.8, 0.375, 0.75, 0.3875, 5.96e-08, 0.4, 0.05, 0.375, 0.05, 0.4, 0.35, 0.4, 0.4, 0.375, 0.4, 0.375, 0.35, 0.4, 0.7, 0.4, 0.75, 0.375, 0.75, 0.375, 0.7, 0.4, 0.3, 0.4, 0.35, 0.375, 0.35, 0.375, 0.3, 0.4, 0.65, 0.4, 0.7, 0.375, 0.7, 0.375, 0.65, 0.4, 0.25, 0.4, 0.3, 0.375, 0.3, 0.375, 0.25, 0.4, 0.6, 0.4, 0.65, 0.375, 0.65, 0.375, 0.6, 0.375, 0.05, 0.375, 0.1, 0.35, 0.1, 0.35, 0.05, 0.375, 0.4, 0.375, 0.45, 0.35, 0.45, 0.35, 0.4, 0.375, 0.75, 0.375, 0.8, 0.35, 0.8, 0.35, 0.75, 0.3625, 5.96e-08, 0.375, 0.05, 0.35, 0.05, 0.375, 0.35, 0.375, 0.4, 0.35, 0.4, 0.35, 0.35, 0.375, 0.7, 0.375, 0.75, 0.35, 0.75, 0.35, 0.7, 0.375, 0.3, 0.375, 0.35, 0.35, 0.35, 0.35, 0.3, 0.375, 0.65, 0.375, 0.7, 0.35, 0.7, 0.35, 0.65, 0.375, 0.25, 0.375, 0.3, 0.35, 0.3, 0.35, 0.25, 0.375, 0.6, 0.375, 0.65, 0.35, 0.65, 0.35, 0.6, 0.375, 0.95, 0.3625, 1.0, 0.35, 0.95, 0.375, 0.2, 0.375, 0.25, 0.35, 0.25, 0.35, 0.2, 0.375, 0.55, 0.375, 0.6, 0.35, 0.6, 0.35, 0.55, 0.375, 0.9, 0.375, 0.95, 0.35, 0.95, 0.35, 0.9, 0.375, 0.15, 0.375, 0.2, 0.35, 0.2, 0.35, 0.15, 0.375, 0.5, 0.375, 0.55, 0.35, 0.55, 0.35, 0.5, 0.375, 0.85, 0.375, 0.9, 0.35, 0.9, 0.35, 0.85, 0.375, 0.1, 0.375, 0.15, 0.35, 0.15, 0.35, 0.1, 0.375, 0.45, 0.375, 0.5, 0.35, 0.5, 0.35, 0.45, 0.375, 0.8, 0.375, 0.85, 0.35, 0.85, 0.35, 0.8, 0.35, 0.25, 0.35, 0.3, 0.325, 0.3, 0.325, 0.25, 0.35, 0.6, 0.35, 0.65, 0.325, 0.65, 0.325, 0.6, 0.35, 0.95, 0.3375, 1.0, 0.325, 0.95, 0.35, 0.2, 0.35, 0.25, 0.325, 0.25, 0.325, 0.2, 0.35, 0.55, 0.35, 0.6, 0.325, 0.6, 0.325, 0.55, 0.35, 0.9, 0.35, 0.95, 0.325, 0.95, 0.325, 0.9, 0.35, 0.15, 0.35, 0.2, 0.325, 0.2, 0.325, 0.15, 0.35, 0.5, 0.35, 0.55, 0.325, 0.55, 0.325, 0.5, 0.35, 0.85, 0.35, 0.9, 0.325, 0.9, 0.325, 0.85, 0.35, 0.1, 0.35, 0.15, 0.325, 0.15, 0.325, 0.1, 0.35, 0.45, 0.35, 0.5, 0.325, 0.5, 0.325, 0.45, 0.35, 0.8, 0.35, 0.85, 0.325, 0.85, 0.325, 0.8, 0.35, 0.05, 0.35, 0.1, 0.325, 0.1, 0.325, 0.05, 0.35, 0.4, 0.35, 0.45, 0.325, 0.45, 0.325, 0.4, 0.35, 0.75, 0.35, 0.8, 0.325, 0.8, 0.325, 0.75, 0.3375, 5.96e-08, 0.35, 0.05, 0.325, 0.05, 0.35, 0.35, 0.35, 0.4, 0.325, 0.4, 0.325, 0.35, 0.35, 0.7, 0.35, 0.75, 0.325, 0.75, 0.325, 0.7, 0.35, 0.3, 0.35, 0.35, 0.325, 0.35, 0.325, 0.3, 0.35, 0.65, 0.35, 0.7, 0.325, 0.7, 0.325, 0.65, 0.325, 0.45, 0.325, 0.5, 0.3, 0.5, 0.3, 0.45, 0.325, 0.8, 0.325, 0.85, 0.3, 0.85, 0.3, 0.8, 0.325, 0.05, 0.325, 0.1, 0.3, 0.1, 0.3, 0.05, 0.325, 0.4, 0.325, 0.45, 0.3, 0.45, 0.3, 0.4, 0.325, 0.75, 0.325, 0.8, 0.3, 0.8, 0.3, 0.75, 0.3125, 5.96e-08, 0.325, 0.05, 0.3, 0.05, 0.325, 0.35, 0.325, 0.4, 0.3, 0.4, 0.3, 0.35, 0.325, 0.7, 0.325, 0.75, 0.3, 0.75, 0.3, 0.7, 0.325, 0.3, 0.325, 0.35, 0.3, 0.35, 0.3, 0.3, 0.325, 0.65, 0.325, 0.7, 0.3, 0.7, 0.3, 0.65, 0.325, 0.25, 0.325, 0.3, 0.3, 0.3, 0.3, 0.25, 0.325, 0.6, 0.325, 0.65, 0.3, 0.65, 0.3, 0.6, 0.325, 0.95, 0.3125, 1.0, 0.3, 0.95, 0.325, 0.2, 0.325, 0.25, 0.3, 0.25, 0.3, 0.2, 0.325, 0.55, 0.325, 0.6, 0.3, 0.6, 0.3, 0.55, 0.325, 0.9, 0.325, 0.95, 0.3, 0.95, 0.3, 0.9, 0.325, 0.15, 0.325, 0.2, 0.3, 0.2, 0.3, 0.15, 0.325, 0.5, 0.325, 0.55, 0.3, 0.55, 0.3, 0.5, 0.325, 0.85, 0.325, 0.9, 0.3, 0.9, 0.3, 0.85, 0.325, 0.1, 0.325, 0.15, 0.3, 0.15, 0.3, 0.1, 0.3, 0.65, 0.3, 0.7, 0.275, 0.7, 0.275, 0.65, 0.3, 0.25, 0.3, 0.3, 0.275, 0.3, 0.275, 0.25, 0.3, 0.6, 0.3, 0.65, 0.275, 0.65, 0.275, 0.6, 0.3, 0.95, 0.2875, 1.0, 0.275, 0.95, 0.3, 0.2, 0.3, 0.25, 0.275, 0.25, 0.275, 0.2, 0.3, 0.55, 0.3, 0.6, 0.275, 0.6, 0.275, 0.55, 0.3, 0.9, 0.3, 0.95, 0.275, 0.95, 0.275, 0.9, 0.3, 0.15, 0.3, 0.2, 0.275, 0.2, 0.275, 0.15, 0.3, 0.5, 0.3, 0.55, 0.275, 0.55, 0.275, 0.5, 0.3, 0.85, 0.3, 0.9, 0.275, 0.9, 0.275, 0.85, 0.3, 0.1, 0.3, 0.15, 0.275, 0.15, 0.275, 0.1, 0.3, 0.45, 0.3, 0.5, 0.275, 0.5, 0.275, 0.45, 0.3, 0.8, 0.3, 0.85, 0.275, 0.85, 0.275, 0.8, 0.3, 0.05, 0.3, 0.1, 0.275, 0.1, 0.275, 0.05, 0.3, 0.4, 0.3, 0.45, 0.275, 0.45, 0.275, 0.4, 0.3, 0.75, 0.3, 0.8, 0.275, 0.8, 0.275, 0.75, 0.2875, 5.96e-08, 0.3, 0.05, 0.275, 0.05, 0.3, 0.35, 0.3, 0.4, 0.275, 0.4, 0.275, 0.35, 0.3, 0.7, 0.3, 0.75, 0.275, 0.75, 0.275, 0.7, 0.3, 0.3, 0.3, 0.35, 0.275, 0.35, 0.275, 0.3, 0.275, 0.85, 0.275, 0.9, 0.25, 0.9, 0.25, 0.85, 0.275, 0.1, 0.275, 0.15, 0.25, 0.15, 0.25, 0.1, 0.275, 0.45, 0.275, 0.5, 0.25, 0.5, 0.25, 0.45, 0.275, 0.8, 0.275, 0.85, 0.25, 0.85, 0.25, 0.8, 0.275, 0.05, 0.275, 0.1, 0.25, 0.1, 0.25, 0.05, 0.275, 0.4, 0.275, 0.45, 0.25, 0.45, 0.25, 0.4, 0.275, 0.75, 0.275, 0.8, 0.25, 0.8, 0.25, 0.75, 0.2625, 5.96e-08, 0.275, 0.05, 0.25, 0.05, 0.275, 0.35, 0.275, 0.4, 0.25, 0.4, 0.25, 0.35, 0.275, 0.7, 0.275, 0.75, 0.25, 0.75, 0.25, 0.7, 0.275, 0.3, 0.275, 0.35, 0.25, 0.35, 0.25, 0.3, 0.275, 0.65, 0.275, 0.7, 0.25, 0.7, 0.25, 0.65, 0.275, 0.25, 0.275, 0.3, 0.25, 0.3, 0.25, 0.25, 0.275, 0.6, 0.275, 0.65, 0.25, 0.65, 0.25, 0.6, 0.275, 0.95, 0.2625, 1.0, 0.25, 0.95, 0.275, 0.2, 0.275, 0.25, 0.25, 0.25, 0.25, 0.2, 0.275, 0.55, 0.275, 0.6, 0.25, 0.6, 0.25, 0.55, 0.275, 0.9, 0.275, 0.95, 0.25, 0.95, 0.25, 0.9, 0.275, 0.15, 0.275, 0.2, 0.25, 0.2, 0.25, 0.15, 0.275, 0.5, 0.275, 0.55, 0.25, 0.55, 0.25, 0.5, 0.25, 0.3, 0.25, 0.35, 0.225, 0.35, 0.225, 0.3, 0.25, 0.65, 0.25, 0.7, 0.225, 0.7, 0.225, 0.65, 0.25, 0.25, 0.25, 0.3, 0.225, 0.3, 0.225, 0.25, 0.25, 0.6, 0.25, 0.65, 0.225, 0.65, 0.225, 0.6, 0.25, 0.95, 0.2375, 1.0, 0.225, 0.95, 0.25, 0.2, 0.25, 0.25, 0.225, 0.25, 0.225, 0.2, 0.25, 0.55, 0.25, 0.6, 0.225, 0.6, 0.225, 0.55, 0.25, 0.9, 0.25, 0.95, 0.225, 0.95, 0.225, 0.9, 0.25, 0.15, 0.25, 0.2, 0.225, 0.2, 0.225, 0.15, 0.25, 0.5, 0.25, 0.55, 0.225, 0.55, 0.225, 0.5, 0.25, 0.85, 0.25, 0.9, 0.225, 0.9, 0.225, 0.85, 0.25, 0.1, 0.25, 0.15, 0.225, 0.15, 0.225, 0.1, 0.25, 0.45, 0.25, 0.5, 0.225, 0.5, 0.225, 0.45, 0.25, 0.8, 0.25, 0.85, 0.225, 0.85, 0.225, 0.8, 0.25, 0.05, 0.25, 0.1, 0.225, 0.1, 0.225, 0.05, 0.25, 0.4, 0.25, 0.45, 0.225, 0.45, 0.225, 0.4, 0.25, 0.75, 0.25, 0.8, 0.225, 0.8, 0.225, 0.75, 0.2375, 5.96e-08, 0.25, 0.05, 0.225, 0.05, 0.25, 0.35, 0.25, 0.4, 0.225, 0.4, 0.225, 0.35, 0.25, 0.7, 0.25, 0.75, 0.225, 0.75, 0.225, 0.7, 0.225, 0.5, 0.225, 0.55, 0.2, 0.55, 0.2, 0.5, 0.225, 0.85, 0.225, 0.9, 0.2, 0.9, 0.2, 0.85, 0.225, 0.1, 0.225, 0.15, 0.2, 0.15, 0.2, 0.1, 0.225, 0.45, 0.225, 0.5, 0.2, 0.5, 0.2, 0.45, 0.225, 0.8, 0.225, 0.85, 0.2, 0.85, 0.2, 0.8, 0.225, 0.05, 0.225, 0.1, 0.2, 0.1, 0.2, 0.05, 0.225, 0.4, 0.225, 0.45, 0.2, 0.45, 0.2, 0.4, 0.225, 0.75, 0.225, 0.8, 0.2, 0.8, 0.2, 0.75, 0.2125, 5.96e-08, 0.225, 0.05, 0.2, 0.05, 0.225, 0.35, 0.225, 0.4, 0.2, 0.4, 0.2, 0.35, 0.225, 0.7, 0.225, 0.75, 0.2, 0.75, 0.2, 0.7, 0.225, 0.3, 0.225, 0.35, 0.2, 0.35, 0.2, 0.3, 0.225, 0.65, 0.225, 0.7, 0.2, 0.7, 0.2, 0.65, 0.225, 0.25, 0.225, 0.3, 0.2, 0.3, 0.2, 0.25, 0.225, 0.6, 0.225, 0.65, 0.2, 0.65, 0.2, 0.6, 0.225, 0.95, 0.2125, 1.0, 0.2, 0.95, 0.225, 0.2, 0.225, 0.25, 0.2, 0.25, 0.2, 0.2, 0.225, 0.55, 0.225, 0.6, 0.2, 0.6, 0.2, 0.55, 0.225, 0.9, 0.225, 0.95, 0.2, 0.95, 0.2, 0.9, 0.225, 0.15, 0.225, 0.2, 0.2, 0.2, 0.2, 0.15, 0.2, 0.7, 0.2, 0.75, 0.175, 0.75, 0.175, 0.7, 0.2, 0.3, 0.2, 0.35, 0.175, 0.35, 0.175, 0.3, 0.2, 0.65, 0.2, 0.7, 0.175, 0.7, 0.175, 0.65, 0.2, 0.25, 0.2, 0.3, 0.175, 0.3, 0.175, 0.25, 0.2, 0.6, 0.2, 0.65, 0.175, 0.65, 0.175, 0.6, 0.2, 0.95, 0.1875, 1.0, 0.175, 0.95, 0.2, 0.2, 0.2, 0.25, 0.175, 0.25, 0.175, 0.2, 0.2, 0.55, 0.2, 0.6, 0.175, 0.6, 0.175, 0.55, 0.2, 0.9, 0.2, 0.95, 0.175, 0.95, 0.175, 0.9, 0.2, 0.15, 0.2, 0.2, 0.175, 0.2, 0.175, 0.15, 0.2, 0.5, 0.2, 0.55, 0.175, 0.55, 0.175, 0.5, 0.2, 0.85, 0.2, 0.9, 0.175, 0.9, 0.175, 0.85, 0.2, 0.1, 0.2, 0.15, 0.175, 0.15, 0.175, 0.1, 0.2, 0.45, 0.2, 0.5, 0.175, 0.5, 0.175, 0.45, 0.2, 0.8, 0.2, 0.85, 0.175, 0.85, 0.175, 0.8, 0.2, 0.05, 0.2, 0.1, 0.175, 0.1, 0.175, 0.05, 0.2, 0.4, 0.2, 0.45, 0.175, 0.45, 0.175, 0.4, 0.2, 0.75, 0.2, 0.8, 0.175, 0.8, 0.175, 0.75, 0.1875, 5.96e-08, 0.2, 0.05, 0.175, 0.05, 0.2, 0.35, 0.2, 0.4, 0.175, 0.4, 0.175, 0.35, 0.175, 0.9, 0.175, 0.95, 0.15, 0.95, 0.15, 0.9, 0.175, 0.15, 0.175, 0.2, 0.15, 0.2, 0.15, 0.15, 0.175, 0.5, 0.175, 0.55, 0.15, 0.55, 0.15, 0.5, 0.175, 0.85, 0.175, 0.9, 0.15, 0.9, 0.15, 0.85, 0.175, 0.1, 0.175, 0.15, 0.15, 0.15, 0.15, 0.1, 0.175, 0.45, 0.175, 0.5, 0.15, 0.5, 0.15, 0.45, 0.175, 0.8, 0.175, 0.85, 0.15, 0.85, 0.15, 0.8, 0.175, 0.05, 0.175, 0.1, 0.15, 0.1, 0.15, 0.05, 0.175, 0.4, 0.175, 0.45, 0.15, 0.45, 0.15, 0.4, 0.175, 0.75, 0.175, 0.8, 0.15, 0.8, 0.15, 0.75, 0.1625, 5.96e-08, 0.175, 0.05, 0.15, 0.05, 0.175, 0.35, 0.175, 0.4, 0.15, 0.4, 0.15, 0.35, 0.175, 0.7, 0.175, 0.75, 0.15, 0.75, 0.15, 0.7, 0.175, 0.3, 0.175, 0.35, 0.15, 0.35, 0.15, 0.3, 0.175, 0.65, 0.175, 0.7, 0.15, 0.7, 0.15, 0.65, 0.175, 0.25, 0.175, 0.3, 0.15, 0.3, 0.15, 0.25, 0.175, 0.6, 0.175, 0.65, 0.15, 0.65, 0.15, 0.6, 0.175, 0.95, 0.1625, 1.0, 0.15, 0.95, 0.175, 0.2, 0.175, 0.25, 0.15, 0.25, 0.15, 0.2, 0.175, 0.55, 0.175, 0.6, 0.15, 0.6, 0.15, 0.55, 0.1375, 5.96e-08, 0.15, 0.05, 0.125, 0.05, 0.15, 0.35, 0.15, 0.4, 0.125, 0.4, 0.125, 0.35, 0.15, 0.7, 0.15, 0.75, 0.125, 0.75, 0.125, 0.7, 0.15, 0.3, 0.15, 0.35, 0.125, 0.35, 0.125, 0.3, 0.15, 0.65, 0.15, 0.7, 0.125, 0.7, 0.125, 0.65, 0.15, 0.25, 0.15, 0.3, 0.125, 0.3, 0.125, 0.25, 0.15, 0.6, 0.15, 0.65, 0.125, 0.65, 0.125, 0.6, 0.15, 0.95, 0.1375, 1.0, 0.125, 0.95, 0.15, 0.2, 0.15, 0.25, 0.125, 0.25, 0.125, 0.2, 0.15, 0.55, 0.15, 0.6, 0.125, 0.6, 0.125, 0.55, 0.15, 0.9, 0.15, 0.95, 0.125, 0.95, 0.125, 0.9, 0.15, 0.15, 0.15, 0.2, 0.125, 0.2, 0.125, 0.15, 0.15, 0.5, 0.15, 0.55, 0.125, 0.55, 0.125, 0.5, 0.15, 0.85, 0.15, 0.9, 0.125, 0.9, 0.125, 0.85, 0.15, 0.1, 0.15, 0.15, 0.125, 0.15, 0.125, 0.1, 0.15, 0.45, 0.15, 0.5, 0.125, 0.5, 0.125, 0.45, 0.15, 0.8, 0.15, 0.85, 0.125, 0.85, 0.125, 0.8, 0.15, 0.05, 0.15, 0.1, 0.125, 0.1, 0.125, 0.05, 0.15, 0.4, 0.15, 0.45, 0.125, 0.45, 0.125, 0.4, 0.15, 0.75, 0.15, 0.8, 0.125, 0.8, 0.125, 0.75, 0.125, 0.2, 0.125, 0.25, 0.1, 0.25, 0.1, 0.2, 0.125, 0.55, 0.125, 0.6, 0.1, 0.6, 0.1, 0.55, 0.125, 0.9, 0.125, 0.95, 0.1, 0.95, 0.1, 0.9, 0.125, 0.15, 0.125, 0.2, 0.1, 0.2, 0.1, 0.15, 0.125, 0.5, 0.125, 0.55, 0.1, 0.55, 0.1, 0.5, 0.125, 0.85, 0.125, 0.9, 0.1, 0.9, 0.1, 0.85, 0.125, 0.1, 0.125, 0.15, 0.1, 0.15, 0.1, 0.1, 0.125, 0.45, 0.125, 0.5, 0.1, 0.5, 0.1, 0.45, 0.125, 0.8, 0.125, 0.85, 0.1, 0.85, 0.1, 0.8, 0.125, 0.05, 0.125, 0.1, 0.1, 0.1, 0.1, 0.05, 0.125, 0.4, 0.125, 0.45, 0.1, 0.45, 0.1, 0.4, 0.125, 0.75, 0.125, 0.8, 0.1, 0.8, 0.1, 0.75, 0.1125, 5.96e-08, 0.125, 0.05, 0.1, 0.05, 0.125, 0.35, 0.125, 0.4, 0.1, 0.4, 0.1, 0.35, 0.125, 0.7, 0.125, 0.75, 0.1, 0.75, 0.1, 0.7, 0.125, 0.3, 0.125, 0.35, 0.1, 0.35, 0.1, 0.3, 0.125, 0.65, 0.125, 0.7, 0.1, 0.7, 0.1, 0.65, 0.125, 0.25, 0.125, 0.3, 0.1, 0.3, 0.1, 0.25, 0.125, 0.6, 0.125, 0.65, 0.1, 0.65, 0.1, 0.6, 0.125, 0.95, 0.1125, 1.0, 0.1, 0.95, 0.1, 0.4, 0.1, 0.45, 0.075, 0.45, 0.075, 0.4, 0.1, 0.75, 0.1, 0.8, 0.075, 0.8, 0.075, 0.75, 0.0875, 5.96e-08, 0.1, 0.05, 0.075, 0.05, 0.1, 0.35, 0.1, 0.4, 0.075, 0.4, 0.075, 0.35, 0.1, 0.7, 0.1, 0.75, 0.075, 0.75, 0.075, 0.7, 0.1, 0.3, 0.1, 0.35, 0.075, 0.35, 0.075, 0.3, 0.1, 0.65, 0.1, 0.7, 0.075, 0.7, 0.075, 0.65, 0.1, 0.25, 0.1, 0.3, 0.075, 0.3, 0.075, 0.25, 0.1, 0.6, 0.1, 0.65, 0.075, 0.65, 0.075, 0.6, 0.1, 0.95, 0.0875, 1.0, 0.075, 0.95, 0.1, 0.2, 0.1, 0.25, 0.075, 0.25, 0.075, 0.2, 0.1, 0.55, 0.1, 0.6, 0.075, 0.6, 0.075, 0.55, 0.1, 0.9, 0.1, 0.95, 0.075, 0.95, 0.075, 0.9, 0.1, 0.15, 0.1, 0.2, 0.075, 0.2, 0.075, 0.15, 0.1, 0.5, 0.1, 0.55, 0.075, 0.55, 0.075, 0.5, 0.1, 0.85, 0.1, 0.9, 0.075, 0.9, 0.075, 0.85, 0.1, 0.1, 0.1, 0.15, 0.075, 0.15, 0.075, 0.1, 0.1, 0.45, 0.1, 0.5, 0.075, 0.5, 0.075, 0.45, 0.1, 0.8, 0.1, 0.85, 0.075, 0.85, 0.075, 0.8, 0.1, 0.05, 0.1, 0.1, 0.075, 0.1, 0.075, 0.05, 0.075, 0.6, 0.075, 0.65, 0.05, 0.65, 0.05, 0.6, 0.075, 0.95, 0.0625, 1.0, 0.05, 0.95, 0.075, 0.2, 0.075, 0.25, 0.05, 0.25, 0.05, 0.2, 0.075, 0.55, 0.075, 0.6, 0.05, 0.6, 0.05, 0.55, 0.075, 0.9, 0.075, 0.95, 0.05, 0.95, 0.05, 0.9, 0.075, 0.15, 0.075, 0.2, 0.05, 0.2, 0.05, 0.15, 0.075, 0.5, 0.075, 0.55, 0.05, 0.55, 0.05, 0.5, 0.075, 0.85, 0.075, 0.9, 0.05, 0.9, 0.05, 0.85, 0.075, 0.1, 0.075, 0.15, 0.05, 0.15, 0.05, 0.1, 0.075, 0.45, 0.075, 0.5, 0.05, 0.5, 0.05, 0.45, 0.075, 0.8, 0.075, 0.85, 0.05, 0.85, 0.05, 0.8, 0.075, 0.05, 0.075, 0.1, 0.05, 0.1, 0.05, 0.05, 0.075, 0.4, 0.075, 0.45, 0.05, 0.45, 0.05, 0.4, 0.075, 0.75, 0.075, 0.8, 0.05, 0.8, 0.05, 0.75, 0.0625, 5.96e-08, 0.075, 0.05, 0.05, 0.05, 0.075, 0.35, 0.075, 0.4, 0.05, 0.4, 0.05, 0.35, 0.075, 0.7, 0.075, 0.75, 0.05, 0.75, 0.05, 0.7, 0.075, 0.3, 0.075, 0.35, 0.05, 0.35, 0.05, 0.3, 0.075, 0.65, 0.075, 0.7, 0.05, 0.7, 0.05, 0.65, 0.075, 0.25, 0.075, 0.3, 0.05, 0.3, 0.05, 0.25, 0.05, 0.8, 0.05, 0.85, 0.025, 0.85, 0.025, 0.8, 0.05, 0.05, 0.05, 0.1, 0.025, 0.1, 0.025, 0.05, 0.05, 0.4, 0.05, 0.45, 0.025, 0.45, 0.025, 0.4, 0.05, 0.75, 0.05, 0.8, 0.025, 0.8, 0.025, 0.75, 0.0375, 5.96e-08, 0.05, 0.05, 0.025, 0.05, 0.05, 0.35, 0.05, 0.4, 0.025, 0.4, 0.025, 0.35, 0.05, 0.7, 0.05, 0.75, 0.025, 0.75, 0.025, 0.7, 0.05, 0.3, 0.05, 0.35, 0.025, 0.35, 0.025, 0.3, 0.05, 0.65, 0.05, 0.7, 0.025, 0.7, 0.025, 0.65, 0.05, 0.25, 0.05, 0.3, 0.025, 0.3, 0.025, 0.25, 0.05, 0.6, 0.05, 0.65, 0.025, 0.65, 0.025, 0.6, 0.05, 0.95, 0.0375, 1.0, 0.025, 0.95, 0.05, 0.2, 0.05, 0.25, 0.025, 0.25, 0.025, 0.2, 0.05, 0.55, 0.05, 0.6, 0.025, 0.6, 0.025, 0.55, 0.05, 0.9, 0.05, 0.95, 0.025, 0.95, 0.025, 0.9, 0.05, 0.15, 0.05, 0.2, 0.025, 0.2, 0.025, 0.15, 0.05, 0.5, 0.05, 0.55, 0.025, 0.55, 0.025, 0.5, 0.05, 0.85, 0.05, 0.9, 0.025, 0.9, 0.025, 0.85, 0.05, 0.1, 0.05, 0.15, 0.025, 0.15, 0.025, 0.1, 0.05, 0.45, 0.05, 0.5, 0.025, 0.5, 0.025, 0.45, 0.025, 0.25, 0.025, 0.3, 0.0, 0.3, 0.0, 0.25, 0.025, 0.6, 0.025, 0.65, 0.0, 0.65, 0.0, 0.6, 0.025, 0.95, 0.0125, 1.0, 0.0, 0.95, 0.025, 0.2, 0.025, 0.25, 0.0, 0.25, 0.0, 0.2, 0.025, 0.55, 0.025, 0.6, 0.0, 0.6, 0.0, 0.55, 0.025, 0.9, 0.025, 0.95, 0.0, 0.95, 0.0, 0.9, 0.025, 0.15, 0.025, 0.2, 0.0, 0.2, 2.98e-08, 0.15, 0.025, 0.5, 0.025, 0.55, 0.0, 0.55, 0.0, 0.5, 0.025, 0.85, 0.025, 0.9, 0.0, 0.9, 2.98e-08, 0.85, 0.025, 0.1, 0.025, 0.15, 2.98e-08, 0.15, 0.0, 0.1, 0.025, 0.45, 0.025, 0.5, 0.0, 0.5, 0.0, 0.45, 0.025, 0.8, 0.025, 0.85, 2.98e-08, 0.85, 0.0, 0.8, 0.025, 0.05, 0.025, 0.1, 0.0, 0.1, 0.0, 0.05, 0.025, 0.4, 0.025, 0.45, 0.0, 0.45, 0.0, 0.4, 0.025, 0.75, 0.025, 0.8, 0.0, 0.8, 0.0, 0.75, 0.0125, 5.96e-08, 0.025, 0.05, 0.0, 0.05, 0.025, 0.35, 0.025, 0.4, 0.0, 0.4, 0.0, 0.35, 0.025, 0.7, 0.025, 0.75, 0.0, 0.75, 0.0, 0.7, 0.025, 0.3, 0.025, 0.35, 0.0, 0.35, 0.0, 0.3, 0.025, 0.65, 0.025, 0.7, 0.0, 0.7, 0.0, 0.65, 1.0, 0.45, 1.0, 0.5, 0.975, 0.5, 0.975, 0.45, 1.0, 0.8, 1.0, 0.85, 0.975, 0.85, 0.975, 0.8, 1.0, 0.05, 1.0, 0.1, 0.975, 0.1, 0.975, 0.05, 1.0, 0.4, 1.0, 0.45, 0.975, 0.45, 0.975, 0.4, 1.0, 0.75, 1.0, 0.8, 0.975, 0.8, 0.975, 0.75, 0.9875, 5.96e-08, 1.0, 0.05, 0.975, 0.05, 1.0, 0.35, 1.0, 0.4, 0.975, 0.4, 0.975, 0.35, 1.0, 0.7, 1.0, 0.75, 0.975, 0.75, 0.975, 0.7, 1.0, 0.3, 1.0, 0.35, 0.975, 0.35, 0.975, 0.3, 1.0, 0.65, 1.0, 0.7, 0.975, 0.7, 0.975, 0.65, 1.0, 0.25, 1.0, 0.3, 0.975, 0.3, 0.975, 0.25, 1.0, 0.6, 1.0, 0.65, 0.975, 0.65, 0.975, 0.6, 1.0, 0.95, 0.9875, 1.0, 0.975, 0.95, 1.0, 0.2, 1.0, 0.25, 0.975, 0.25, 0.975, 0.2, 1.0, 0.55, 1.0, 0.6, 0.975, 0.6, 0.975, 0.55, 1.0, 0.9, 1.0, 0.95, 0.975, 0.95, 0.975, 0.9, 1.0, 0.15, 1.0, 0.2, 0.975, 0.2, 0.975, 0.15, 1.0, 0.5, 1.0, 0.55, 0.975, 0.55, 0.975, 0.5, 1.0, 0.85, 1.0, 0.9, 0.975, 0.9, 0.975, 0.85, 1.0, 0.1, 1.0, 0.15, 0.975, 0.15, 0.975, 0.1, 0.975, 0.65, 0.975, 0.7, 0.95, 0.7, 0.95, 0.65, 0.975, 0.25, 0.975, 0.3, 0.95, 0.3, 0.95, 0.25, 0.975, 0.6, 0.975, 0.65, 0.95, 0.65, 0.95, 0.6, 0.975, 0.95, 0.9625, 1.0, 0.95, 0.95, 0.975, 0.2, 0.975, 0.25, 0.95, 0.25, 0.95, 0.2, 0.975, 0.55, 0.975, 0.6, 0.95, 0.6, 0.95, 0.55, 0.975, 0.9, 0.975, 0.95, 0.95, 0.95, 0.95, 0.9, 0.975, 0.15, 0.975, 0.2, 0.95, 0.2, 0.95, 0.15, 0.975, 0.5, 0.975, 0.55, 0.95, 0.55, 0.95, 0.5, 0.975, 0.85, 0.975, 0.9, 0.95, 0.9, 0.95, 0.85, 0.975, 0.1, 0.975, 0.15, 0.95, 0.15, 0.95, 0.1, 0.975, 0.45, 0.975, 0.5, 0.95, 0.5, 0.95, 0.45, 0.975, 0.8, 0.975, 0.85, 0.95, 0.85, 0.95, 0.8, 0.975, 0.05, 0.975, 0.1, 0.95, 0.1, 0.95, 0.05, 0.975, 0.4, 0.975, 0.45, 0.95, 0.45, 0.95, 0.4, 0.975, 0.75, 0.975, 0.8, 0.95, 0.8, 0.95, 0.75, 0.9625, 5.96e-08, 0.975, 0.05, 0.95, 0.05, 0.975, 0.35, 0.975, 0.4, 0.95, 0.4, 0.95, 0.35, 0.975, 0.7, 0.975, 0.75, 0.95, 0.75, 0.95, 0.7, 0.975, 0.3, 0.975, 0.35, 0.95, 0.35, 0.95, 0.3, 0.95, 0.85, 0.95, 0.9, 0.925, 0.9, 0.925, 0.85, 0.95, 0.1, 0.95, 0.15, 0.925, 0.15, 0.925, 0.1, 0.95, 0.45, 0.95, 0.5, 0.925, 0.5, 0.925, 0.45, 0.95, 0.8, 0.95, 0.85, 0.925, 0.85, 0.925, 0.8, 0.95, 0.05, 0.95, 0.1, 0.925, 0.1, 0.925, 0.05, 0.95, 0.4, 0.95, 0.45, 0.925, 0.45, 0.925, 0.4, 0.95, 0.75, 0.95, 0.8, 0.925, 0.8, 0.925, 0.75, 0.9375, 5.96e-08, 0.95, 0.05, 0.925, 0.05, 0.95, 0.35, 0.95, 0.4, 0.925, 0.4, 0.925, 0.35, 0.95, 0.7, 0.95, 0.75, 0.925, 0.75, 0.925, 0.7, 0.95, 0.3, 0.95, 0.35, 0.925, 0.35, 0.925, 0.3, 0.95, 0.65, 0.95, 0.7, 0.925, 0.7, 0.925, 0.65, 0.95, 0.25, 0.95, 0.3, 0.925, 0.3, 0.925, 0.25, 0.95, 0.6, 0.95, 0.65, 0.925, 0.65, 0.925, 0.6, 0.95, 0.95, 0.9375, 1.0, 0.925, 0.95, 0.95, 0.2, 0.95, 0.25, 0.925, 0.25, 0.925, 0.2, 0.95, 0.55, 0.95, 0.6, 0.925, 0.6, 0.925, 0.55, 0.95, 0.9, 0.95, 0.95, 0.925, 0.95, 0.925, 0.9, 0.95, 0.15, 0.95, 0.2, 0.925, 0.2, 0.925, 0.15, 0.95, 0.5, 0.95, 0.55, 0.925, 0.55, 0.925, 0.5, 0.925, 0.3, 0.925, 0.35, 0.9, 0.35, 0.9, 0.3, 0.925, 0.65, 0.925, 0.7, 0.9, 0.7, 0.9, 0.65, 0.925, 0.25, 0.925, 0.3, 0.9, 0.3, 0.9, 0.25, 0.925, 0.6, 0.925, 0.65, 0.9, 0.65, 0.9, 0.6, 0.925, 0.95, 0.9125, 1.0, 0.9, 0.95, 0.925, 0.2, 0.925, 0.25, 0.9, 0.25, 0.9, 0.2, 0.925, 0.55, 0.925, 0.6, 0.9, 0.6, 0.9, 0.55, 0.925, 0.9, 0.925, 0.95, 0.9, 0.95, 0.9, 0.9, 0.925, 0.15, 0.925, 0.2, 0.9, 0.2, 0.9, 0.15, 0.925, 0.5, 0.925, 0.55, 0.9, 0.55, 0.9, 0.5, 0.925, 0.85, 0.925, 0.9, 0.9, 0.9, 0.9, 0.85, 0.925, 0.1, 0.925, 0.15, 0.9, 0.15, 0.9, 0.1, 0.925, 0.45, 0.925, 0.5, 0.9, 0.5, 0.9, 0.45, 0.925, 0.8, 0.925, 0.85, 0.9, 0.85, 0.9, 0.8, 0.925, 0.05, 0.925, 0.1, 0.9, 0.1, 0.9, 0.05, 0.925, 0.4, 0.925, 0.45, 0.9, 0.45, 0.9, 0.4, 0.925, 0.75, 0.925, 0.8, 0.9, 0.8, 0.9, 0.75, 0.9125, 5.96e-08, 0.925, 0.05, 0.9, 0.05, 0.925, 0.35, 0.925, 0.4, 0.9, 0.4, 0.9, 0.35, 0.925, 0.7, 0.925, 0.75, 0.9, 0.75, 0.9, 0.7, 0.9, 0.15, 0.9, 0.2, 0.875, 0.2, 0.875, 0.15, 0.9, 0.5, 0.9, 0.55, 0.875, 0.55, 0.875, 0.5, 0.9, 0.85, 0.9, 0.9, 0.875, 0.9, 0.875, 0.85, 0.9, 0.1, 0.9, 0.15, 0.875, 0.15, 0.875, 0.1, 0.9, 0.45, 0.9, 0.5, 0.875, 0.5, 0.875, 0.45, 0.9, 0.8, 0.9, 0.85, 0.875, 0.85, 0.875, 0.8, 0.9, 0.05, 0.9, 0.1, 0.875, 0.1, 0.875, 0.05, 0.9, 0.4, 0.9, 0.45, 0.875, 0.45, 0.875, 0.4, 0.9, 0.75, 0.9, 0.8, 0.875, 0.8, 0.875, 0.75, 0.8875, 5.96e-08, 0.9, 0.05, 0.875, 0.05, 0.9, 0.35, 0.9, 0.4, 0.875, 0.4, 0.875, 0.35, 0.9, 0.7, 0.9, 0.75, 0.875, 0.75, 0.875, 0.7, 0.9, 0.3, 0.9, 0.35, 0.875, 0.35, 0.875, 0.3, 0.9, 0.65, 0.9, 0.7, 0.875, 0.7, 0.875, 0.65, 0.9, 0.25, 0.9, 0.3, 0.875, 0.3, 0.875, 0.25, 0.9, 0.6, 0.9, 0.65, 0.875, 0.65, 0.875, 0.6, 0.9, 0.95, 0.8875, 1.0, 0.875, 0.95, 0.9, 0.2, 0.9, 0.25, 0.875, 0.25, 0.875, 0.2, 0.9, 0.55, 0.9, 0.6, 0.875, 0.6, 0.875, 0.55, 0.9, 0.9, 0.9, 0.95, 0.875, 0.95, 0.875, 0.9, 0.875, 0.35, 0.875, 0.4, 0.85, 0.4, 0.85, 0.35, 0.875, 0.7, 0.875, 0.75, 0.85, 0.75, 0.85, 0.7, 0.875, 0.3, 0.875, 0.35, 0.85, 0.35, 0.85, 0.3, 0.875, 0.65, 0.875, 0.7, 0.85, 0.7, 0.85, 0.65, 0.875, 0.25, 0.875, 0.3, 0.85, 0.3, 0.85, 0.25, 0.875, 0.6, 0.875, 0.65, 0.85, 0.65, 0.85, 0.6, 0.875, 0.95, 0.8625, 1.0, 0.85, 0.95, 0.875, 0.2, 0.875, 0.25, 0.85, 0.25, 0.85, 0.2, 0.875, 0.55, 0.875, 0.6, 0.85, 0.6, 0.85, 0.55, 0.875, 0.9, 0.875, 0.95, 0.85, 0.95, 0.85, 0.9, 0.875, 0.15, 0.875, 0.2, 0.85, 0.2, 0.85, 0.15, 0.875, 0.5, 0.875, 0.55, 0.85, 0.55, 0.85, 0.5, 0.875, 0.85, 0.875, 0.9, 0.85, 0.9, 0.85, 0.85, 0.875, 0.1, 0.875, 0.15, 0.85, 0.15, 0.85, 0.1, 0.875, 0.45, 0.875, 0.5, 0.85, 0.5, 0.85, 0.45, 0.875, 0.8, 0.875, 0.85, 0.85, 0.85, 0.85, 0.8, 0.875, 0.05, 0.875, 0.1, 0.85, 0.1, 0.85, 0.05, 0.875, 0.4, 0.875, 0.45, 0.85, 0.45, 0.85, 0.4, 0.875, 0.75, 0.875, 0.8, 0.85, 0.8, 0.85, 0.75, 0.8625, 5.96e-08, 0.875, 0.05, 0.85, 0.05, 0.85, 0.55, 0.85, 0.6, 0.825, 0.6, 0.825, 0.55, 0.85, 0.9, 0.85, 0.95, 0.825, 0.95, 0.825, 0.9, 0.85, 0.15, 0.85, 0.2, 0.825, 0.2, 0.825, 0.15, 0.85, 0.5, 0.85, 0.55, 0.825, 0.55, 0.825, 0.5, 0.85, 0.85, 0.85, 0.9, 0.825, 0.9, 0.825, 0.85, 0.85, 0.1, 0.85, 0.15, 0.825, 0.15, 0.825, 0.1, 0.85, 0.45, 0.85, 0.5, 0.825, 0.5, 0.825, 0.45, 0.85, 0.8, 0.85, 0.85, 0.825, 0.85, 0.825, 0.8, 0.85, 0.05, 0.85, 0.1, 0.825, 0.1, 0.825, 0.05, 0.85, 0.4, 0.85, 0.45, 0.825, 0.45, 0.825, 0.4, 0.85, 0.75, 0.85, 0.8, 0.825, 0.8, 0.825, 0.75, 0.8375, 5.96e-08, 0.85, 0.05, 0.825, 0.05, 0.85, 0.35, 0.85, 0.4, 0.825, 0.4, 0.825, 0.35, 0.85, 0.7, 0.85, 0.75, 0.825, 0.75, 0.825, 0.7, 0.85, 0.3, 0.85, 0.35, 0.825, 0.35, 0.825, 0.3, 0.85, 0.65, 0.85, 0.7, 0.825, 0.7, 0.825, 0.65, 0.85, 0.25, 0.85, 0.3, 0.825, 0.3, 0.825, 0.25, 0.85, 0.6, 0.85, 0.65, 0.825, 0.65, 0.825, 0.6, 0.85, 0.95, 0.8375, 1.0, 0.825, 0.95, 0.85, 0.2, 0.85, 0.25, 0.825, 0.25, 0.825, 0.2, 0.825, 0.75, 0.825, 0.8, 0.8, 0.8, 0.8, 0.75, 0.8125, 5.96e-08, 0.825, 0.05, 0.8, 0.05, 0.825, 0.35, 0.825, 0.4, 0.8, 0.4, 0.8, 0.35, 0.825, 0.7, 0.825, 0.75, 0.8, 0.75, 0.8, 0.7, 0.825, 0.3, 0.825, 0.35, 0.8, 0.35, 0.8, 0.3, 0.825, 0.65, 0.825, 0.7, 0.8, 0.7, 0.8, 0.65, 0.825, 0.25, 0.825, 0.3, 0.8, 0.3, 0.8, 0.25, 0.825, 0.6, 0.825, 0.65, 0.8, 0.65, 0.8, 0.6, 0.825, 0.95, 0.8125, 1.0, 0.8, 0.95, 0.825, 0.2, 0.825, 0.25, 0.8, 0.25, 0.8, 0.2, 0.825, 0.55, 0.825, 0.6, 0.8, 0.6, 0.8, 0.55, 0.825, 0.9, 0.825, 0.95, 0.8, 0.95, 0.8, 0.9, 0.825, 0.15, 0.825, 0.2, 0.8, 0.2, 0.8, 0.15, 0.825, 0.5, 0.825, 0.55, 0.8, 0.55, 0.8, 0.5, 0.825, 0.85, 0.825, 0.9, 0.8, 0.9, 0.8, 0.85, 0.825, 0.1, 0.825, 0.15, 0.8, 0.15, 0.8, 0.1, 0.825, 0.45, 0.825, 0.5, 0.8, 0.5, 0.8, 0.45, 0.825, 0.8, 0.825, 0.85, 0.8, 0.85, 0.8, 0.8, 0.825, 0.05, 0.825, 0.1, 0.8, 0.1, 0.8, 0.05, 0.825, 0.4, 0.825, 0.45, 0.8, 0.45, 0.8, 0.4, 0.8, 0.95, 0.7875, 1.0, 0.775, 0.95, 0.8, 0.2, 0.8, 0.25, 0.775, 0.25, 0.775, 0.2, 0.8, 0.55, 0.8, 0.6, 0.775, 0.6, 0.775, 0.55, 0.8, 0.9, 0.8, 0.95, 0.775, 0.95, 0.775, 0.9, 0.8, 0.15, 0.8, 0.2, 0.775, 0.2, 0.775, 0.15, 0.8, 0.5, 0.8, 0.55, 0.775, 0.55, 0.775, 0.5, 0.8, 0.85, 0.8, 0.9, 0.775, 0.9, 0.775, 0.85, 0.8, 0.1, 0.8, 0.15, 0.775, 0.15, 0.775, 0.1, 0.8, 0.45, 0.8, 0.5, 0.775, 0.5, 0.775, 0.45, 0.8, 0.8, 0.8, 0.85, 0.775, 0.85, 0.775, 0.8, 0.8, 0.05, 0.8, 0.1, 0.775, 0.1, 0.775, 0.05, 0.8, 0.4, 0.8, 0.45, 0.775, 0.45, 0.775, 0.4, 0.8, 0.75, 0.8, 0.8, 0.775, 0.8, 0.775, 0.75, 0.7875, 5.96e-08, 0.8, 0.05, 0.775, 0.05, 0.8, 0.35, 0.8, 0.4, 0.775, 0.4, 0.775, 0.35, 0.8, 0.7, 0.8, 0.75, 0.775, 0.75, 0.775, 0.7, 0.8, 0.3, 0.8, 0.35, 0.775, 0.35, 0.775, 0.3, 0.8, 0.65, 0.8, 0.7, 0.775, 0.7, 0.775, 0.65, 0.8, 0.25, 0.8, 0.3, 0.775, 0.3, 0.775, 0.25, 0.8, 0.6, 0.8, 0.65, 0.775, 0.65, 0.775, 0.6, 0.775, 0.4, 0.775, 0.45, 0.75, 0.45, 0.75, 0.4, 0.775, 0.75, 0.775, 0.8, 0.75, 0.8, 0.75, 0.75, 0.7625, 5.96e-08, 0.775, 0.05, 0.75, 0.05, 0.775, 0.35, 0.775, 0.4, 0.75, 0.4, 0.75, 0.35, 0.775, 0.7, 0.775, 0.75, 0.75, 0.75, 0.75, 0.7, 0.775, 0.3, 0.775, 0.35, 0.75, 0.35, 0.75, 0.3, 0.775, 0.65, 0.775, 0.7, 0.75, 0.7, 0.75, 0.65, 0.775, 0.25, 0.775, 0.3, 0.75, 0.3, 0.75, 0.25, 0.775, 0.6, 0.775, 0.65, 0.75, 0.65, 0.75, 0.6, 0.775, 0.95, 0.7625, 1.0, 0.75, 0.95, 0.775, 0.2, 0.775, 0.25, 0.75, 0.25, 0.75, 0.2, 0.775, 0.55, 0.775, 0.6, 0.75, 0.6, 0.75, 0.55, 0.775, 0.9, 0.775, 0.95, 0.75, 0.95, 0.75, 0.9, 0.775, 0.15, 0.775, 0.2, 0.75, 0.2, 0.75, 0.15, 0.775, 0.5, 0.775, 0.55, 0.75, 0.55, 0.75, 0.5, 0.775, 0.85, 0.775, 0.9, 0.75, 0.9, 0.75, 0.85, 0.775, 0.1, 0.775, 0.15, 0.75, 0.15, 0.75, 0.1, 0.775, 0.45, 0.775, 0.5, 0.75, 0.5, 0.75, 0.45, 0.775, 0.8, 0.775, 0.85, 0.75, 0.85, 0.75, 0.8, 0.775, 0.05, 0.775, 0.1, 0.75, 0.1, 0.75, 0.05])
me_sphere_001.materials.append(mat_material_001)
me_sphere_001.update()

# ---- objects
ob_light = bpy.data.objects.new('Light', light_light)
ob_camera = bpy.data.objects.new('Camera', cam_camera)
ob_raum = bpy.data.objects.new('Raum', me_cube_001)
ob_kugel = bpy.data.objects.new('Kugel', me_sphere_001)
ob_area = bpy.data.objects.new('Area', light_area)

# ---- transforms, parenting, visibility, modifiers, constraints
ob_light.location = (4.076, 1.005, 5.904)
ob_light.rotation_euler = (0.6503, 0.05522, 1.866)
ob_light.lock_rotations_4d = False
ob_light.empty_display_type = 'ARROWS'
ob_light.color = (0.0, 0.0, 0.0, 0.0)
ob_light.lineart.crease_threshold = 0.0
ob_camera.location = (10.8, -0.1955, 31.51)
ob_camera.rotation_euler = (0.4607, -0.00757, 1.558)
ob_camera.lock_rotations_4d = False
ob_camera.empty_display_type = 'ARROWS'
ob_camera.color = (0.0, 0.0, 0.0, 0.0)
ob_camera.display_type = 'WIRE'
ob_camera.lineart.crease_threshold = 0.0
ob_raum.location = (0.0, 0.0, 0.0)
ob_raum.scale = (10.0, 10.0, 10.0)
ob_kugel.location = (-6.142, -1.226, -6.777)
ob_kugel.rotation_euler = (3.142, 1.571, 0.0)
ob_kugel.scale = (3.249, 3.249, 3.249)
ob_area.location = (0.4282, 0.8209, 10.01)
ob_area.rotation_euler = (0.05827, -0.0, 0.0)

# ---- collection membership
col_collection.objects.link(ob_light)
col_collection.objects.link(ob_camera)
col_collection.objects.link(ob_raum)
col_collection.objects.link(ob_kugel)
col_collection.objects.link(ob_area)

# ---- scene / render settings (as saved in the file)
scene.camera = ob_camera
scene.frame_start = 1; scene.frame_end = 250; scene.frame_set(1)
scene.render.engine = 'BLENDER_EEVEE_NEXT'
scene.render.resolution_x = 1280
scene.render.resolution_y = 720
scene.render.resolution_percentage = 80
scene.cycles.samples = 128
scene.cycles.transmission_bounces = 6
bpy.context.view_layer.update()
